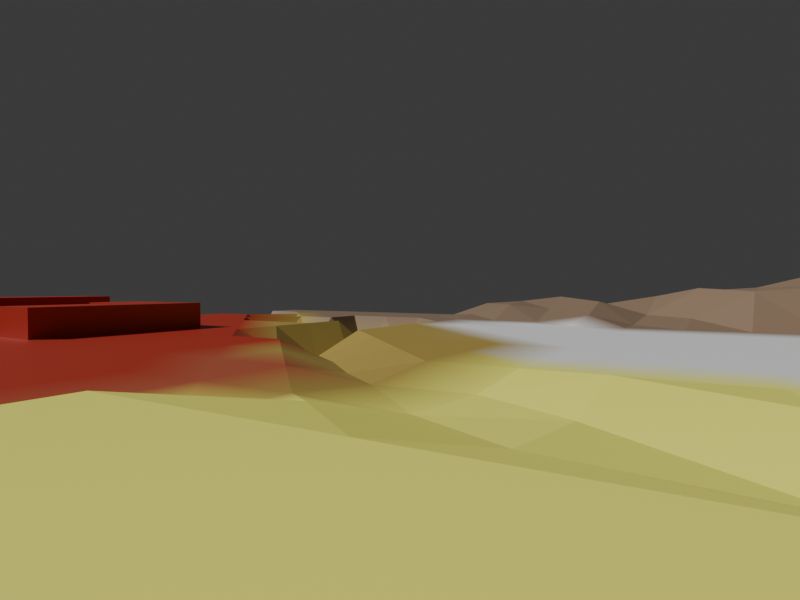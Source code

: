# Source: overworld.blend  (saved by Blender 4.3.34; exported with 4.5.12 LTS)
import bpy
from mathutils import Matrix  # noqa: F401  (used for matrix-valued properties, if any)

bpy.ops.wm.read_factory_settings(use_empty=True)
scene = bpy.context.scene
scene.name = 'Scene'

# ---- collections
col_collection = bpy.data.collections.new('Collection'); scene.collection.children.link(col_collection)
col_lod0 = bpy.data.collections.new('lod0'); scene.collection.children.link(col_lod0)

# ---- materials (node trees are filled in below, after node groups)
mat_material = bpy.data.materials.new('Material')
mat_material.alpha_threshold = 0.0
mat_material.roughness = 0.5
mat_material.line_color = (0.0, 0.0, 0.0, 1.0)

# ---- material node trees
mat_material.use_nodes = True; mat_material.node_tree.nodes.clear()
_N = mat_material.node_tree.nodes; _L = mat_material.node_tree.links
n0 = _N.new('ShaderNodeOutputMaterial'); n0.name = 'Material Output'; n0.location = (300, 300)
n1 = _N.new('ShaderNodeBsdfPrincipled'); n1.name = 'Principled BSDF'; n1.location = (10, 300)
n1.inputs[3].default_value = 1.45
n2 = _N.new('ShaderNodeVertexColor'); n2.name = 'Color Attribute'; n2.location = (-180, 275)
n2.layer_name = 'Col'
_L.new(n1.outputs[0], n0.inputs[0])
_L.new(n2.outputs[0], n1.inputs[0])
n0.is_active_output = True

# ---- world
world_world = bpy.data.worlds.new('World'); scene.world = world_world
world_world.use_nodes = True; world_world.node_tree.nodes.clear()
_N = world_world.node_tree.nodes; _L = world_world.node_tree.links
n0 = _N.new('ShaderNodeOutputWorld'); n0.name = 'World Output'; n0.location = (300, 300)
n1 = _N.new('ShaderNodeBackground'); n1.name = 'Background'; n1.location = (10, 300)
n1.inputs[0].default_value = (0.05088, 0.05088, 0.05088, 1.0)
_L.new(n1.outputs[0], n0.inputs[0])
n0.is_active_output = True
world_world.color = (0.05088, 0.05088, 0.05088)
world_world.sun_shadow_jitter_overblur = 0.0

# ---- cameras
cam_camera_001 = bpy.data.cameras.new('Camera.001')
cam_camera_001.clip_end = 8000.0
cam_camera_001.lens = 24.51
cam_camera_001.lens_unit = 'FOV'

# ---- meshes
me_lod0 = bpy.data.meshes.new('lod0')
me_lod0.from_pydata([(-2000.0, -2000.0, 0.0), (-2000.0, 2000.0, 366.6), (2000.0, 2000.0, 103.4), (-2000.0, 1835.0, 270.8), (-2000.0, 1575.0, 205.8), (-2000.0, 1356.0, 249.2), (-2000.0, 1095.0, 177.8), (-2000.0, 844.6, 160.4), (-2000.0, 636.2, 131.3), (-2000.0, 381.7, 86.85), (-2000.0, 117.6, 124.5), (-2000.0, -117.6, 95.47), (-2000.0, -352.9, 78.16), (-2000.0, -588.2, 0.0), (-2000.0, -823.5, 0.0), (-2000.0, -1059.0, 0.0), (-2000.0, -1294.0, 0.0), (-2000.0, -1529.0, 0.0), (-2000.0, -1765.0, 0.0), (2000.0, -588.2, 0.0), (2000.0, -352.9, 0.0), (2000.0, -117.6, 0.0), (2000.0, 117.6, 0.0), (2000.0, 352.9, 0.0), (2000.0, 588.2, 0.0), (2000.0, 823.5, 103.4), (2000.0, 1059.0, 103.4), (2000.0, 1294.0, 103.4), (2000.0, 1529.0, 103.4), (2000.0, 1765.0, 103.4), (-1765.0, -2000.0, 0.0), (-1529.0, -2000.0, -309.7), (-1294.0, -2000.0, 0.0), (-1059.0, -2000.0, 0.0), (-823.5, -2000.0, 0.0), (-588.2, -2000.0, 0.0), (-352.9, -2000.0, 0.0), (1765.0, 2000.0, 103.4), (1529.0, 2000.0, 103.4), (1294.0, 2000.0, 93.99), (1059.0, 2000.0, 103.4), (823.5, 2000.0, 103.4), (588.2, 2000.0, 103.4), (352.9, 2000.0, 37.11), (117.6, 2000.0, 0.0), (-117.6, 2000.0, 0.0), (-352.9, 2000.0, 0.0), (-588.2, 2000.0, 0.0), (-823.5, 2000.0, 0.0), (-1059.0, 2000.0, 0.0), (-1294.0, 2000.0, 0.0), (-1529.0, 2000.0, 0.0), (-1765.0, 2000.0, 0.0), (1529.0, -1765.0, 0.0), (1294.0, -1765.0, 0.0), (352.9, -1765.0, 0.0), (117.6, -1765.0, 0.0), (-117.6, -1765.0, 0.0), (-352.9, -1765.0, 0.0), (-588.2, -1765.0, 0.0), (-823.5, -1765.0, 0.0), (-1059.0, -1765.0, 0.0), (-1294.0, -1765.0, 0.0), (-1529.0, -1765.0, -213.6), (-1765.0, -1765.0, 0.0), (1765.0, -1529.0, 0.0), (1529.0, -1529.0, 0.0), (1294.0, -1529.0, 0.0), (1059.0, -1529.0, 0.0), (823.5, -1529.0, 0.0), (588.2, -1529.0, 0.0), (352.9, -1529.0, 0.0), (117.6, -1529.0, 0.0), (-117.6, -1529.0, 0.0), (-352.9, -1529.0, 0.0), (-588.2, -1529.0, 0.0), (-823.5, -1529.0, 0.0), (-1059.0, -1529.0, 0.0), (-1294.0, -1529.0, -179.4), (-1529.0, -1529.0, 0.0), (-1765.0, -1529.0, 0.0), (1765.0, -1294.0, 0.0), (1529.0, -1294.0, 0.0), (1294.0, -1294.0, 0.0), (1059.0, -1294.0, 0.0), (823.5, -1294.0, 0.0), (588.2, -1294.0, 0.0), (352.9, -1294.0, 0.0), (117.6, -1294.0, 0.0), (-117.6, -1294.0, 0.0), (-352.9, -1294.0, 0.0), (-588.2, -1294.0, 0.0), (-823.5, -1294.0, 0.0), (-1059.0, -1294.0, -175.6), (-1294.0, -1294.0, 0.0), (-1529.0, -1294.0, 0.0), (-1765.0, -1294.0, 0.0), (1765.0, -1059.0, 0.0), (1529.0, -1059.0, 0.0), (1294.0, -1059.0, 0.0), (1059.0, -1059.0, 0.0), (823.5, -1059.0, 0.0), (588.2, -1059.0, 0.0), (352.9, -1059.0, 0.0), (117.6, -1059.0, 0.0), (-117.6, -1059.0, 0.0), (-352.9, -1059.0, 0.0), (-588.2, -1059.0, 0.0), (-823.5, -1059.0, 0.0), (-1059.0, -1059.0, -235.8), (-1294.0, -1059.0, 0.0), (-1529.0, -1059.0, 0.0), (-1765.0, -1059.0, 0.0), (1765.0, -823.5, 0.0), (1529.0, -823.5, 0.0), (1294.0, -823.5, 0.0), (1059.0, -823.5, 0.0), (823.5, -823.5, 0.0), (588.2, -823.5, 0.0), (352.9, -823.5, 0.0), (117.6, -823.5, 0.0), (-117.6, -823.5, 0.0), (-352.9, -823.5, 0.0), (-588.2, -823.5, 0.0), (-823.5, -823.5, 0.0), (-1059.0, -823.5, 0.0), (-1294.0, -823.5, -219.9), (-1529.0, -823.5, 0.0), (-1765.0, -823.5, 0.0), (1765.0, -588.2, 0.0), (1529.0, -588.2, 0.0), (1294.0, -588.2, 0.0), (1059.0, -588.2, 0.0), (823.5, -588.2, 0.0), (588.2, -588.2, 0.0), (352.9, -588.2, 0.0), (117.6, -588.2, 0.0), (-117.6, -588.2, 0.0), (-352.9, -588.2, -69.86), (-588.2, -588.2, -133.9), (-823.5, -588.2, -129.1), (-1059.0, -588.2, -159.6), (-1294.0, -588.2, -182.8), (-1529.0, -588.2, 0.0), (-1765.0, -588.2, 0.0), (1765.0, -352.9, 0.0), (1529.0, -352.9, 0.0), (1294.0, -352.9, 0.0), (1059.0, -352.9, 0.0), (823.5, -352.9, 0.0), (588.2, -352.9, 0.0), (352.9, -352.9, 0.0), (117.6, -352.9, 0.0), (-117.6, -352.9, 0.0), (-354.1, -371.7, -88.23), (-588.2, -352.9, 0.0), (-823.5, -352.9, 0.0), (-1059.0, -352.9, 0.0), (-1294.0, -352.9, 0.0), (-1529.0, -352.9, 0.0), (-1765.0, -352.9, 17.83), (1765.0, -117.6, 0.0), (1529.0, -117.6, 0.0), (1294.0, -117.6, 0.0), (1059.0, -117.6, 0.0), (823.5, -117.6, 0.0), (588.2, -117.6, 0.0), (352.9, -117.6, 0.0), (117.6, -117.6, 0.0), (-117.6, -117.6, -62.88), (-352.9, -117.6, 0.0), (-588.2, -117.6, 0.0), (-823.5, -117.6, 0.0), (-1059.0, -117.6, 0.0), (-1294.0, -117.6, 0.0), (-1529.0, -117.6, 0.0), (-1765.0, -117.6, 79.28), (1765.0, 117.6, 0.0), (1529.0, 117.6, 0.0), (1294.0, 117.6, 0.0), (1059.0, 117.6, 0.0), (823.5, 117.6, 0.0), (588.2, 117.6, 0.0), (352.9, 117.6, 0.0), (117.6, 117.6, -49.62), (-117.6, 117.6, 0.0), (-352.9, 117.6, 0.0), (-588.2, 117.6, 0.0), (-823.5, 117.6, 0.0), (-1059.0, 117.6, 0.0), (-1294.0, 117.6, 0.0), (-1529.0, 117.6, 0.0), (-1765.0, 117.6, 58.53), (1765.0, 352.9, 0.0), (1529.0, 352.9, 0.0), (1294.0, 352.9, 0.0), (1059.0, 352.9, 0.0), (823.5, 352.9, 0.0), (588.2, 352.9, 0.0), (352.9, 352.9, -21.86), (117.6, 352.9, 0.0), (-117.6, 352.9, 0.0), (-352.9, 352.9, 0.0), (-588.2, 352.9, 0.0), (-823.5, 352.9, 0.0), (-1059.0, 352.9, 0.0), (-1294.0, 352.9, 0.0), (-1519.0, 382.2, 42.6), (-1755.0, 385.3, 103.6), (1765.0, 588.2, 103.4), (1529.0, 588.2, 103.4), (1294.0, 588.2, 103.4), (1059.0, 588.2, 103.4), (823.5, 588.2, 54.0), (588.2, 588.2, -8.789), (352.9, 588.2, -18.11), (117.6, 588.2, 0.0), (-117.6, 588.2, 0.0), (-352.9, 588.2, 0.0), (-588.2, 588.2, 0.0), (-823.5, 588.2, 0.0), (-1059.0, 588.2, 0.0), (-1294.0, 588.2, 0.0), (-1529.0, 588.2, 0.0), (-1754.0, 617.1, 39.31), (1765.0, 823.5, 103.4), (1529.0, 823.5, 103.4), (1294.0, 823.5, 103.4), (1059.0, 823.5, 103.4), (823.5, 823.5, 37.4), (588.2, 823.5, 12.02), (352.9, 823.5, 37.06), (117.6, 823.5, 0.0), (-117.6, 823.5, 0.0), (-352.9, 823.5, 0.0), (-588.2, 823.5, 0.0), (-823.5, 823.5, 0.0), (-1059.0, 823.5, 0.0), (-1294.0, 823.5, 0.0), (-1526.0, 833.5, 37.35), (-1759.0, 850.2, 175.7), (1765.0, 1059.0, 103.4), (1529.0, 1059.0, 103.4), (1294.0, 1059.0, 103.4), (1059.0, 1059.0, 103.4), (823.5, 1059.0, 28.11), (588.2, 1059.0, 54.0), (352.9, 1059.0, 34.19), (117.6, 1059.0, 0.0), (-117.6, 1059.0, 0.0), (-352.9, 1059.0, 0.0), (-588.2, 1059.0, 0.0), (-823.5, 1059.0, 0.0), (-1059.0, 1059.0, 0.0), (-1294.0, 1059.0, 0.0), (-1526.0, 1073.0, 161.6), (-1762.0, 1075.0, 137.0), (1765.0, 1294.0, 103.4), (1529.0, 1294.0, 103.4), (1294.0, 1294.0, 103.4), (1059.0, 1294.0, 60.13), (823.5, 1294.0, 60.41), (588.2, 1294.0, 73.41), (352.9, 1294.0, 62.09), (117.6, 1294.0, 0.0), (-117.6, 1294.0, 0.0), (-352.9, 1294.0, 0.0), (-588.2, 1294.0, 0.0), (-823.5, 1294.0, 0.0), (-1059.0, 1294.0, 0.0), (-1294.0, 1294.0, 0.0), (-1528.0, 1303.0, 180.6), (-1731.0, 1394.0, 191.3), (1765.0, 1529.0, 103.4), (1529.0, 1529.0, 103.4), (1294.0, 1529.0, 90.34), (1059.0, 1529.0, 90.34), (823.5, 1529.0, 103.4), (588.2, 1529.0, 103.4), (352.9, 1529.0, 49.39), (117.6, 1529.0, 0.0), (-117.6, 1529.0, 0.0), (-352.9, 1529.0, 0.0), (-588.2, 1529.0, 0.0), (-823.5, 1529.0, 0.0), (-1059.0, 1529.0, 0.0), (-1294.0, 1529.0, 0.0), (-1525.0, 1542.0, 133.3), (-1752.0, 1688.0, 435.5), (1765.0, 1765.0, 103.4), (1529.0, 1765.0, 103.4), (1294.0, 1765.0, 89.38), (1059.0, 1765.0, 103.4), (823.5, 1765.0, 103.4), (588.2, 1765.0, 103.4), (352.9, 1765.0, 51.15), (117.6, 1765.0, 0.0), (-117.6, 1765.0, 0.0), (-352.9, 1765.0, 0.0), (-588.2, 1765.0, 0.0), (-823.5, 1765.0, 0.0), (-1059.0, 1765.0, 0.0), (-1294.0, 1765.0, 0.0), (-1529.0, 1765.0, 0.0), (-1735.0, 1850.0, 273.0), (1765.0, -2000.0, 132.8), (2000.0, -2000.0, 132.8), (2000.0, -1765.0, 132.8), (2000.0, -1529.0, 132.8), (2000.0, -1294.0, 132.8), (2000.0, -1059.0, 132.8), (2000.0, -823.5, 132.8), (2000.0, -588.2, 132.8), (-352.9, -2000.0, 132.8), (-117.6, -2000.0, 132.8), (117.6, -2000.0, 132.8), (352.9, -2000.0, 132.8), (588.2, -2000.0, 132.8), (823.5, -2000.0, 132.8), (1059.0, -2000.0, 132.8), (1294.0, -2000.0, 132.8), (1529.0, -2000.0, 132.8), (1765.0, -1765.0, 132.8), (1529.0, -1765.0, 132.8), (1294.0, -1765.0, 132.8), (1059.0, -1765.0, 132.8), (823.5, -1765.0, 132.8), (588.2, -1765.0, 132.8), (352.9, -1765.0, 132.8), (117.6, -1765.0, 132.8), (-117.6, -1765.0, 132.8), (-352.9, -1765.0, 132.8), (1765.0, -1529.0, 132.8), (1529.0, -1529.0, 132.8), (1294.0, -1529.0, 132.8), (1059.0, -1529.0, 132.8), (823.5, -1529.0, 132.8), (588.2, -1529.0, 132.8), (352.9, -1529.0, 132.8), (1765.0, -1294.0, 132.8), (1529.0, -1294.0, 132.8), (1765.0, -1059.0, 132.8), (1529.0, -1059.0, 132.8), (1765.0, -823.5, 132.8), (1765.0, -588.2, 132.8), (-117.6, -1529.0, 110.0), (-352.9, -1529.0, 110.0), (352.9, -1294.0, 110.0), (117.6, -1294.0, 110.0), (-117.6, -1294.0, 110.0), (-352.9, -1294.0, 110.0), (1059.0, -1059.0, 242.1), (823.5, -1059.0, 242.1), (352.9, -1059.0, 110.0), (117.6, -1059.0, 110.0), (-117.6, -1059.0, 110.0), (-352.9, -1059.0, 110.0), (1059.0, -823.5, 242.1), (823.5, -823.5, 242.1), (1529.0, -352.9, 110.0), (1294.0, -352.9, 110.0), (1059.0, -352.9, 110.0), (1529.0, -117.6, 110.0), (1294.0, -117.6, 110.0), (1059.0, -117.6, 110.0)], [], [(289, 29, 2, 37), (54, 67, 334, 324), (81, 65, 332, 339), (57, 58, 331, 330), (97, 98, 342, 341), (129, 19, 20, 145), (145, 20, 21, 161), (161, 21, 22, 177), (177, 22, 23, 193), (193, 23, 24, 209), (209, 24, 25, 225), (225, 25, 26, 241), (241, 26, 27, 257), (257, 27, 28, 273), (273, 28, 29, 289), (4, 288, 304, 3), (288, 287, 303, 304), (287, 286, 302, 303), (286, 285, 301, 302), (285, 284, 300, 301), (284, 283, 299, 300), (283, 282, 298, 299), (282, 281, 297, 298), (281, 280, 296, 297), (280, 279, 295, 296), (279, 278, 294, 295), (278, 277, 293, 294), (277, 276, 292, 293), (276, 275, 291, 292), (275, 274, 290, 291), (274, 273, 289, 290), (5, 272, 288, 4), (272, 271, 287, 288), (271, 270, 286, 287), (270, 269, 285, 286), (269, 268, 284, 285), (268, 267, 283, 284), (267, 266, 282, 283), (266, 265, 281, 282), (265, 264, 280, 281), (264, 263, 279, 280), (263, 262, 278, 279), (262, 261, 277, 278), (261, 260, 276, 277), (260, 259, 275, 276), (259, 258, 274, 275), (258, 257, 273, 274), (6, 256, 272, 5), (256, 255, 271, 272), (255, 254, 270, 271), (254, 253, 269, 270), (253, 252, 268, 269), (252, 251, 267, 268), (251, 250, 266, 267), (250, 249, 265, 266), (249, 248, 264, 265), (248, 247, 263, 264), (247, 246, 262, 263), (246, 245, 261, 262), (245, 244, 260, 261), (244, 243, 259, 260), (243, 242, 258, 259), (242, 241, 257, 258), (7, 240, 256, 6), (240, 239, 255, 256), (239, 238, 254, 255), (238, 237, 253, 254), (237, 236, 252, 253), (236, 235, 251, 252), (235, 234, 250, 251), (234, 233, 249, 250), (233, 232, 248, 249), (232, 231, 247, 248), (231, 230, 246, 247), (230, 229, 245, 246), (229, 228, 244, 245), (228, 227, 243, 244), (227, 226, 242, 243), (226, 225, 241, 242), (8, 224, 240, 7), (224, 223, 239, 240), (223, 222, 238, 239), (222, 221, 237, 238), (221, 220, 236, 237), (220, 219, 235, 236), (219, 218, 234, 235), (218, 217, 233, 234), (217, 216, 232, 233), (216, 215, 231, 232), (215, 214, 230, 231), (214, 213, 229, 230), (213, 212, 228, 229), (212, 211, 227, 228), (211, 210, 226, 227), (210, 209, 225, 226), (9, 208, 224, 8), (208, 207, 223, 224), (207, 206, 222, 223), (206, 205, 221, 222), (205, 204, 220, 221), (204, 203, 219, 220), (203, 202, 218, 219), (202, 201, 217, 218), (201, 200, 216, 217), (200, 199, 215, 216), (199, 198, 214, 215), (198, 197, 213, 214), (197, 196, 212, 213), (196, 195, 211, 212), (195, 194, 210, 211), (194, 193, 209, 210), (10, 192, 208, 9), (192, 191, 207, 208), (191, 190, 206, 207), (190, 189, 205, 206), (189, 188, 204, 205), (188, 187, 203, 204), (187, 186, 202, 203), (186, 185, 201, 202), (185, 184, 200, 201), (184, 183, 199, 200), (183, 182, 198, 199), (182, 181, 197, 198), (181, 180, 196, 197), (180, 179, 195, 196), (179, 178, 194, 195), (178, 177, 193, 194), (11, 176, 192, 10), (176, 175, 191, 192), (175, 174, 190, 191), (174, 173, 189, 190), (173, 172, 188, 189), (172, 171, 187, 188), (171, 170, 186, 187), (170, 169, 185, 186), (169, 168, 184, 185), (168, 167, 183, 184), (167, 166, 182, 183), (166, 165, 181, 182), (165, 164, 180, 181), (164, 163, 179, 180), (163, 162, 178, 179), (162, 161, 177, 178), (12, 160, 176, 11), (160, 159, 175, 176), (159, 158, 174, 175), (158, 157, 173, 174), (157, 156, 172, 173), (156, 155, 171, 172), (155, 154, 170, 171), (154, 153, 169, 170), (153, 152, 168, 169), (152, 151, 167, 168), (151, 150, 166, 167), (150, 149, 165, 166), (149, 148, 164, 165), (103, 104, 354, 353), (162, 163, 363, 362), (146, 145, 161, 162), (13, 144, 160, 12), (144, 143, 159, 160), (143, 142, 158, 159), (142, 141, 157, 158), (141, 140, 156, 157), (140, 139, 155, 156), (139, 138, 154, 155), (138, 137, 153, 154), (137, 136, 152, 153), (136, 135, 151, 152), (135, 134, 150, 151), (134, 133, 149, 150), (133, 132, 148, 149), (132, 131, 147, 148), (131, 130, 146, 147), (130, 129, 145, 146), (14, 128, 144, 13), (128, 127, 143, 144), (127, 126, 142, 143), (126, 125, 141, 142), (125, 124, 140, 141), (124, 123, 139, 140), (123, 122, 138, 139), (122, 121, 137, 138), (121, 120, 136, 137), (120, 119, 135, 136), (119, 118, 134, 135), (118, 117, 133, 134), (117, 116, 132, 133), (116, 115, 131, 132), (115, 114, 130, 131), (114, 113, 129, 130), (15, 112, 128, 14), (112, 111, 127, 128), (111, 110, 126, 127), (110, 109, 125, 126), (109, 108, 124, 125), (108, 107, 123, 124), (107, 106, 122, 123), (106, 105, 121, 122), (105, 104, 120, 121), (104, 103, 119, 120), (103, 102, 118, 119), (102, 101, 117, 118), (88, 87, 347, 348), (100, 99, 115, 116), (99, 98, 114, 115), (98, 97, 113, 114), (16, 96, 112, 15), (96, 95, 111, 112), (95, 94, 110, 111), (94, 93, 109, 110), (93, 92, 108, 109), (92, 91, 107, 108), (91, 90, 106, 107), (148, 147, 360, 361), (90, 74, 346, 350), (106, 90, 350, 356), (87, 86, 102, 103), (86, 85, 101, 102), (85, 84, 100, 101), (84, 83, 99, 100), (83, 82, 98, 99), (70, 71, 338, 337), (17, 80, 96, 16), (80, 79, 95, 96), (79, 78, 94, 95), (78, 77, 93, 94), (77, 76, 92, 93), (76, 75, 91, 92), (75, 74, 90, 91), (147, 146, 359, 360), (73, 72, 88, 89), (72, 71, 87, 88), (71, 70, 86, 87), (70, 69, 85, 86), (69, 68, 84, 85), (68, 67, 83, 84), (67, 66, 82, 83), (66, 65, 81, 82), (18, 64, 80, 17), (64, 63, 79, 80), (63, 62, 78, 79), (62, 61, 77, 78), (61, 60, 76, 77), (60, 59, 75, 76), (59, 58, 74, 75), (58, 57, 73, 74), (57, 56, 72, 73), (56, 55, 71, 72), (56, 57, 330, 329), (69, 70, 337, 336), (54, 53, 66, 67), (0, 30, 64, 18), (30, 31, 63, 64), (31, 32, 62, 63), (32, 33, 61, 62), (33, 34, 60, 61), (34, 35, 59, 60), (35, 36, 58, 59), (55, 56, 329, 328), (68, 69, 336, 335), (71, 55, 328, 338), (98, 82, 340, 342), (82, 81, 339, 340), (58, 36, 313, 331), (3, 304, 52, 1), (304, 303, 51, 52), (303, 302, 50, 51), (302, 301, 49, 50), (301, 300, 48, 49), (300, 299, 47, 48), (299, 298, 46, 47), (298, 297, 45, 46), (297, 296, 44, 45), (296, 295, 43, 44), (295, 294, 42, 43), (294, 293, 41, 42), (293, 292, 40, 41), (292, 291, 39, 40), (291, 290, 38, 39), (290, 289, 37, 38), (305, 306, 307, 322), (322, 307, 308, 332), (332, 308, 309, 339), (339, 309, 310, 341), (341, 310, 311, 343), (343, 311, 312, 344), (340, 339, 341, 342), (328, 327, 337, 338), (327, 326, 336, 337), (326, 325, 335, 336), (325, 324, 334, 335), (323, 322, 332, 333), (313, 314, 330, 331), (314, 315, 329, 330), (315, 316, 328, 329), (316, 317, 327, 328), (317, 318, 326, 327), (318, 319, 325, 326), (319, 320, 324, 325), (320, 321, 323, 324), (321, 305, 322, 323), (66, 53, 323, 333), (19, 129, 344, 312), (53, 54, 324, 323), (129, 113, 343, 344), (65, 66, 333, 332), (113, 97, 341, 343), (67, 68, 335, 334), (361, 360, 363, 364), (360, 359, 362, 363), (352, 351, 357, 358), (350, 349, 355, 356), (349, 348, 354, 355), (348, 347, 353, 354), (346, 345, 349, 350), (73, 89, 349, 345), (74, 73, 345, 346), (164, 148, 361, 364), (163, 164, 364, 363), (89, 88, 348, 349), (104, 105, 355, 354), (105, 106, 356, 355), (87, 103, 353, 347), (146, 162, 362, 359), (117, 101, 352, 358), (100, 116, 357, 351), (101, 100, 351, 352), (116, 117, 358, 357)])
_uv = me_lod0.uv_layers.new(name='UVMap')
_uv.uv.foreach_set('vector', [0.9412, 0.9412, 1.0, 0.9412, 1.0, 1.0, 0.9412, 1.0, 0.8235, 0.05882, 0.8235, 0.1176, 0.8235, 0.1176, 0.8235, 0.05882, 0.9412, 0.1765, 0.9412, 0.1176, 0.9412, 0.1176, 0.9412, 0.1765, 0.4706, 0.05882, 0.4118, 0.05882, 0.4118, 0.05882, 0.4706, 0.05882, 0.9412, 0.2353, 0.8824, 0.2353, 0.8824, 0.2353, 0.9412, 0.2353, 0.9412, 0.3529, 1.0, 0.3529, 1.0, 0.4118, 0.9412, 0.4118, 0.9412, 0.4118, 1.0, 0.4118, 1.0, 0.4706, 0.9412, 0.4706, 0.9412, 0.4706, 1.0, 0.4706, 1.0, 0.5294, 0.9412, 0.5294, 0.9412, 0.5294, 1.0, 0.5294, 1.0, 0.5882, 0.9412, 0.5882, 0.9412, 0.5882, 1.0, 0.5882, 1.0, 0.6471, 0.9412, 0.6471, 0.9412, 0.6471, 1.0, 0.6471, 1.0, 0.7059, 0.9412, 0.7059, 0.9412, 0.7059, 1.0, 0.7059, 1.0, 0.7647, 0.9412, 0.7647, 0.9412, 0.7647, 1.0, 0.7647, 1.0, 0.8235, 0.9412, 0.8235, 0.9412, 0.8235, 1.0, 0.8235, 1.0, 0.8824, 0.9412, 0.8824, 0.9412, 0.8824, 1.0, 0.8824, 1.0, 0.9412, 0.9412, 0.9412, 0.0, 0.8824, 0.05882, 0.8824, 0.05882, 0.9412, 0.0, 0.9412, 0.05882, 0.8824, 0.1176, 0.8824, 0.1176, 0.9412, 0.05882, 0.9412, 0.1176, 0.8824, 0.1765, 0.8824, 0.1765, 0.9412, 0.1176, 0.9412, 0.1765, 0.8824, 0.2353, 0.8824, 0.2353, 0.9412, 0.1765, 0.9412, 0.2353, 0.8824, 0.2941, 0.8824, 0.2941, 0.9412, 0.2353, 0.9412, 0.2941, 0.8824, 0.3529, 0.8824, 0.3529, 0.9412, 0.2941, 0.9412, 0.3529, 0.8824, 0.4118, 0.8824, 0.4118, 0.9412, 0.3529, 0.9412, 0.4118, 0.8824, 0.4706, 0.8824, 0.4706, 0.9412, 0.4118, 0.9412, 0.4706, 0.8824, 0.5294, 0.8824, 0.5294, 0.9412, 0.4706, 0.9412, 0.5294, 0.8824, 0.5882, 0.8824, 0.5882, 0.9412, 0.5294, 0.9412, 0.5882, 0.8824, 0.6471, 0.8824, 0.6471, 0.9412, 0.5882, 0.9412, 0.6471, 0.8824, 0.7059, 0.8824, 0.7059, 0.9412, 0.6471, 0.9412, 0.7059, 0.8824, 0.7647, 0.8824, 0.7647, 0.9412, 0.7059, 0.9412, 0.7647, 0.8824, 0.8235, 0.8824, 0.8235, 0.9412, 0.7647, 0.9412, 0.8235, 0.8824, 0.8824, 0.8824, 0.8824, 0.9412, 0.8235, 0.9412, 0.8824, 0.8824, 0.9412, 0.8824, 0.9412, 0.9412, 0.8824, 0.9412, 0.0, 0.8235, 0.05882, 0.8235, 0.05882, 0.8824, 0.0, 0.8824, 0.05882, 0.8235, 0.1176, 0.8235, 0.1176, 0.8824, 0.05882, 0.8824, 0.1176, 0.8235, 0.1765, 0.8235, 0.1765, 0.8824, 0.1176, 0.8824, 0.1765, 0.8235, 0.2353, 0.8235, 0.2353, 0.8824, 0.1765, 0.8824, 0.2353, 0.8235, 0.2941, 0.8235, 0.2941, 0.8824, 0.2353, 0.8824, 0.2941, 0.8235, 0.3529, 0.8235, 0.3529, 0.8824, 0.2941, 0.8824, 0.3529, 0.8235, 0.4118, 0.8235, 0.4118, 0.8824, 0.3529, 0.8824, 0.4118, 0.8235, 0.4706, 0.8235, 0.4706, 0.8824, 0.4118, 0.8824, 0.4706, 0.8235, 0.5294, 0.8235, 0.5294, 0.8824, 0.4706, 0.8824, 0.5294, 0.8235, 0.5882, 0.8235, 0.5882, 0.8824, 0.5294, 0.8824, 0.5882, 0.8235, 0.6471, 0.8235, 0.6471, 0.8824, 0.5882, 0.8824, 0.6471, 0.8235, 0.7059, 0.8235, 0.7059, 0.8824, 0.6471, 0.8824, 0.7059, 0.8235, 0.7647, 0.8235, 0.7647, 0.8824, 0.7059, 0.8824, 0.7647, 0.8235, 0.8235, 0.8235, 0.8235, 0.8824, 0.7647, 0.8824, 0.8235, 0.8235, 0.8824, 0.8235, 0.8824, 0.8824, 0.8235, 0.8824, 0.8824, 0.8235, 0.9412, 0.8235, 0.9412, 0.8824, 0.8824, 0.8824, 0.0, 0.7647, 0.05882, 0.7647, 0.05882, 0.8235, 0.0, 0.8235, 0.05882, 0.7647, 0.1176, 0.7647, 0.1176, 0.8235, 0.05882, 0.8235, 0.1176, 0.7647, 0.1765, 0.7647, 0.1765, 0.8235, 0.1176, 0.8235, 0.1765, 0.7647, 0.2353, 0.7647, 0.2353, 0.8235, 0.1765, 0.8235, 0.2353, 0.7647, 0.2941, 0.7647, 0.2941, 0.8235, 0.2353, 0.8235, 0.2941, 0.7647, 0.3529, 0.7647, 0.3529, 0.8235, 0.2941, 0.8235, 0.3529, 0.7647, 0.4118, 0.7647, 0.4118, 0.8235, 0.3529, 0.8235, 0.4118, 0.7647, 0.4706, 0.7647, 0.4706, 0.8235, 0.4118, 0.8235, 0.4706, 0.7647, 0.5294, 0.7647, 0.5294, 0.8235, 0.4706, 0.8235, 0.5294, 0.7647, 0.5882, 0.7647, 0.5882, 0.8235, 0.5294, 0.8235, 0.5882, 0.7647, 0.6471, 0.7647, 0.6471, 0.8235, 0.5882, 0.8235, 0.6471, 0.7647, 0.7059, 0.7647, 0.7059, 0.8235, 0.6471, 0.8235, 0.7059, 0.7647, 0.7647, 0.7647, 0.7647, 0.8235, 0.7059, 0.8235, 0.7647, 0.7647, 0.8235, 0.7647, 0.8235, 0.8235, 0.7647, 0.8235, 0.8235, 0.7647, 0.8824, 0.7647, 0.8824, 0.8235, 0.8235, 0.8235, 0.8824, 0.7647, 0.9412, 0.7647, 0.9412, 0.8235, 0.8824, 0.8235, 0.0, 0.7059, 0.05882, 0.7059, 0.05882, 0.7647, 0.0, 0.7647, 0.05882, 0.7059, 0.1176, 0.7059, 0.1176, 0.7647, 0.05882, 0.7647, 0.1176, 0.7059, 0.1765, 0.7059, 0.1765, 0.7647, 0.1176, 0.7647, 0.1765, 0.7059, 0.2353, 0.7059, 0.2353, 0.7647, 0.1765, 0.7647, 0.2353, 0.7059, 0.2941, 0.7059, 0.2941, 0.7647, 0.2353, 0.7647, 0.2941, 0.7059, 0.3529, 0.7059, 0.3529, 0.7647, 0.2941, 0.7647, 0.3529, 0.7059, 0.4118, 0.7059, 0.4118, 0.7647, 0.3529, 0.7647, 0.4118, 0.7059, 0.4706, 0.7059, 0.4706, 0.7647, 0.4118, 0.7647, 0.4706, 0.7059, 0.5294, 0.7059, 0.5294, 0.7647, 0.4706, 0.7647, 0.5294, 0.7059, 0.5882, 0.7059, 0.5882, 0.7647, 0.5294, 0.7647, 0.5882, 0.7059, 0.6471, 0.7059, 0.6471, 0.7647, 0.5882, 0.7647, 0.6471, 0.7059, 0.7059, 0.7059, 0.7059, 0.7647, 0.6471, 0.7647, 0.7059, 0.7059, 0.7647, 0.7059, 0.7647, 0.7647, 0.7059, 0.7647, 0.7647, 0.7059, 0.8235, 0.7059, 0.8235, 0.7647, 0.7647, 0.7647, 0.8235, 0.7059, 0.8824, 0.7059, 0.8824, 0.7647, 0.8235, 0.7647, 0.8824, 0.7059, 0.9412, 0.7059, 0.9412, 0.7647, 0.8824, 0.7647, 0.0, 0.6471, 0.05882, 0.6471, 0.05882, 0.7059, 0.0, 0.7059, 0.05882, 0.6471, 0.1176, 0.6471, 0.1176, 0.7059, 0.05882, 0.7059, 0.1176, 0.6471, 0.1765, 0.6471, 0.1765, 0.7059, 0.1176, 0.7059, 0.1765, 0.6471, 0.2353, 0.6471, 0.2353, 0.7059, 0.1765, 0.7059, 0.2353, 0.6471, 0.2941, 0.6471, 0.2941, 0.7059, 0.2353, 0.7059, 0.2941, 0.6471, 0.3529, 0.6471, 0.3529, 0.7059, 0.2941, 0.7059, 0.3529, 0.6471, 0.4118, 0.6471, 0.4118, 0.7059, 0.3529, 0.7059, 0.4118, 0.6471, 0.4706, 0.6471, 0.4706, 0.7059, 0.4118, 0.7059, 0.4706, 0.6471, 0.5294, 0.6471, 0.5294, 0.7059, 0.4706, 0.7059, 0.5294, 0.6471, 0.5882, 0.6471, 0.5882, 0.7059, 0.5294, 0.7059, 0.5882, 0.6471, 0.6471, 0.6471, 0.6471, 0.7059, 0.5882, 0.7059, 0.6471, 0.6471, 0.7059, 0.6471, 0.7059, 0.7059, 0.6471, 0.7059, 0.7059, 0.6471, 0.7647, 0.6471, 0.7647, 0.7059, 0.7059, 0.7059, 0.7647, 0.6471, 0.8235, 0.6471, 0.8235, 0.7059, 0.7647, 0.7059, 0.8235, 0.6471, 0.8824, 0.6471, 0.8824, 0.7059, 0.8235, 0.7059, 0.8824, 0.6471, 0.9412, 0.6471, 0.9412, 0.7059, 0.8824, 0.7059, 0.0, 0.5882, 0.05882, 0.5882, 0.05882, 0.6471, 0.0, 0.6471, 0.05882, 0.5882, 0.1176, 0.5882, 0.1176, 0.6471, 0.05882, 0.6471, 0.1176, 0.5882, 0.1765, 0.5882, 0.1765, 0.6471, 0.1176, 0.6471, 0.1765, 0.5882, 0.2353, 0.5882, 0.2353, 0.6471, 0.1765, 0.6471, 0.2353, 0.5882, 0.2941, 0.5882, 0.2941, 0.6471, 0.2353, 0.6471, 0.2941, 0.5882, 0.3529, 0.5882, 0.3529, 0.6471, 0.2941, 0.6471, 0.3529, 0.5882, 0.4118, 0.5882, 0.4118, 0.6471, 0.3529, 0.6471, 0.4118, 0.5882, 0.4706, 0.5882, 0.4706, 0.6471, 0.4118, 0.6471, 0.4706, 0.5882, 0.5294, 0.5882, 0.5294, 0.6471, 0.4706, 0.6471, 0.5294, 0.5882, 0.5882, 0.5882, 0.5882, 0.6471, 0.5294, 0.6471, 0.5882, 0.5882, 0.6471, 0.5882, 0.6471, 0.6471, 0.5882, 0.6471, 0.6471, 0.5882, 0.7059, 0.5882, 0.7059, 0.6471, 0.6471, 0.6471, 0.7059, 0.5882, 0.7647, 0.5882, 0.7647, 0.6471, 0.7059, 0.6471, 0.7647, 0.5882, 0.8235, 0.5882, 0.8235, 0.6471, 0.7647, 0.6471, 0.8235, 0.5882, 0.8824, 0.5882, 0.8824, 0.6471, 0.8235, 0.6471, 0.8824, 0.5882, 0.9412, 0.5882, 0.9412, 0.6471, 0.8824, 0.6471, 0.0, 0.5294, 0.05882, 0.5294, 0.05882, 0.5882, 0.0, 0.5882, 0.05882, 0.5294, 0.1176, 0.5294, 0.1176, 0.5882, 0.05882, 0.5882, 0.1176, 0.5294, 0.1765, 0.5294, 0.1765, 0.5882, 0.1176, 0.5882, 0.1765, 0.5294, 0.2353, 0.5294, 0.2353, 0.5882, 0.1765, 0.5882, 0.2353, 0.5294, 0.2941, 0.5294, 0.2941, 0.5882, 0.2353, 0.5882, 0.2941, 0.5294, 0.3529, 0.5294, 0.3529, 0.5882, 0.2941, 0.5882, 0.3529, 0.5294, 0.4118, 0.5294, 0.4118, 0.5882, 0.3529, 0.5882, 0.4118, 0.5294, 0.4706, 0.5294, 0.4706, 0.5882, 0.4118, 0.5882, 0.4706, 0.5294, 0.5294, 0.5294, 0.5294, 0.5882, 0.4706, 0.5882, 0.5294, 0.5294, 0.5882, 0.5294, 0.5882, 0.5882, 0.5294, 0.5882, 0.5882, 0.5294, 0.6471, 0.5294, 0.6471, 0.5882, 0.5882, 0.5882, 0.6471, 0.5294, 0.7059, 0.5294, 0.7059, 0.5882, 0.6471, 0.5882, 0.7059, 0.5294, 0.7647, 0.5294, 0.7647, 0.5882, 0.7059, 0.5882, 0.7647, 0.5294, 0.8235, 0.5294, 0.8235, 0.5882, 0.7647, 0.5882, 0.8235, 0.5294, 0.8824, 0.5294, 0.8824, 0.5882, 0.8235, 0.5882, 0.8824, 0.5294, 0.9412, 0.5294, 0.9412, 0.5882, 0.8824, 0.5882, 0.0, 0.4706, 0.05882, 0.4706, 0.05882, 0.5294, 0.0, 0.5294, 0.05882, 0.4706, 0.1176, 0.4706, 0.1176, 0.5294, 0.05882, 0.5294, 0.1176, 0.4706, 0.1765, 0.4706, 0.1765, 0.5294, 0.1176, 0.5294, 0.1765, 0.4706, 0.2353, 0.4706, 0.2353, 0.5294, 0.1765, 0.5294, 0.2353, 0.4706, 0.2941, 0.4706, 0.2941, 0.5294, 0.2353, 0.5294, 0.2941, 0.4706, 0.3529, 0.4706, 0.3529, 0.5294, 0.2941, 0.5294, 0.3529, 0.4706, 0.4118, 0.4706, 0.4118, 0.5294, 0.3529, 0.5294, 0.4118, 0.4706, 0.4706, 0.4706, 0.4706, 0.5294, 0.4118, 0.5294, 0.4706, 0.4706, 0.5294, 0.4706, 0.5294, 0.5294, 0.4706, 0.5294, 0.5294, 0.4706, 0.5882, 0.4706, 0.5882, 0.5294, 0.5294, 0.5294, 0.5882, 0.4706, 0.6471, 0.4706, 0.6471, 0.5294, 0.5882, 0.5294, 0.6471, 0.4706, 0.7059, 0.4706, 0.7059, 0.5294, 0.6471, 0.5294, 0.7059, 0.4706, 0.7647, 0.4706, 0.7647, 0.5294, 0.7059, 0.5294, 0.7647, 0.4706, 0.8235, 0.4706, 0.8235, 0.5294, 0.7647, 0.5294, 0.8235, 0.4706, 0.8824, 0.4706, 0.8824, 0.5294, 0.8235, 0.5294, 0.8824, 0.4706, 0.9412, 0.4706, 0.9412, 0.5294, 0.8824, 0.5294, 0.0, 0.4118, 0.05882, 0.4118, 0.05882, 0.4706, 0.0, 0.4706, 0.05882, 0.4118, 0.1176, 0.4118, 0.1176, 0.4706, 0.05882, 0.4706, 0.1176, 0.4118, 0.1765, 0.4118, 0.1765, 0.4706, 0.1176, 0.4706, 0.1765, 0.4118, 0.2353, 0.4118, 0.2353, 0.4706, 0.1765, 0.4706, 0.2353, 0.4118, 0.2941, 0.4118, 0.2941, 0.4706, 0.2353, 0.4706, 0.2941, 0.4118, 0.3529, 0.4118, 0.3529, 0.4706, 0.2941, 0.4706, 0.3529, 0.4118, 0.4118, 0.4118, 0.4118, 0.4706, 0.3529, 0.4706, 0.4118, 0.4118, 0.4706, 0.4118, 0.4706, 0.4706, 0.4118, 0.4706, 0.4706, 0.4118, 0.5294, 0.4118, 0.5294, 0.4706, 0.4706, 0.4706, 0.5294, 0.4118, 0.5882, 0.4118, 0.5882, 0.4706, 0.5294, 0.4706, 0.5882, 0.4118, 0.6471, 0.4118, 0.6471, 0.4706, 0.5882, 0.4706, 0.6471, 0.4118, 0.7059, 0.4118, 0.7059, 0.4706, 0.6471, 0.4706, 0.7059, 0.4118, 0.7647, 0.4118, 0.7647, 0.4706, 0.7059, 0.4706, 0.5882, 0.2353, 0.5294, 0.2353, 0.5294, 0.2353, 0.5882, 0.2353, 0.8824, 0.4706, 0.8235, 0.4706, 0.8235, 0.4706, 0.8824, 0.4706, 0.8824, 0.4118, 0.9412, 0.4118, 0.9412, 0.4706, 0.8824, 0.4706, 0.0, 0.3529, 0.05882, 0.3529, 0.05882, 0.4118, 0.0, 0.4118, 0.05882, 0.3529, 0.1176, 0.3529, 0.1176, 0.4118, 0.05882, 0.4118, 0.1176, 0.3529, 0.1765, 0.3529, 0.1765, 0.4118, 0.1176, 0.4118, 0.1765, 0.3529, 0.2353, 0.3529, 0.2353, 0.4118, 0.1765, 0.4118, 0.2353, 0.3529, 0.2941, 0.3529, 0.2941, 0.4118, 0.2353, 0.4118, 0.2941, 0.3529, 0.3529, 0.3529, 0.3529, 0.4118, 0.2941, 0.4118, 0.3529, 0.3529, 0.4118, 0.3529, 0.4118, 0.4118, 0.3529, 0.4118, 0.4118, 0.3529, 0.4706, 0.3529, 0.4706, 0.4118, 0.4118, 0.4118, 0.4706, 0.3529, 0.5294, 0.3529, 0.5294, 0.4118, 0.4706, 0.4118, 0.5294, 0.3529, 0.5882, 0.3529, 0.5882, 0.4118, 0.5294, 0.4118, 0.5882, 0.3529, 0.6471, 0.3529, 0.6471, 0.4118, 0.5882, 0.4118, 0.6471, 0.3529, 0.7059, 0.3529, 0.7059, 0.4118, 0.6471, 0.4118, 0.7059, 0.3529, 0.7647, 0.3529, 0.7647, 0.4118, 0.7059, 0.4118, 0.7647, 0.3529, 0.8235, 0.3529, 0.8235, 0.4118, 0.7647, 0.4118, 0.8235, 0.3529, 0.8824, 0.3529, 0.8824, 0.4118, 0.8235, 0.4118, 0.8824, 0.3529, 0.9412, 0.3529, 0.9412, 0.4118, 0.8824, 0.4118, 0.0, 0.2941, 0.05882, 0.2941, 0.05882, 0.3529, 0.0, 0.3529, 0.05882, 0.2941, 0.1176, 0.2941, 0.1176, 0.3529, 0.05882, 0.3529, 0.1176, 0.2941, 0.1765, 0.2941, 0.1765, 0.3529, 0.1176, 0.3529, 0.1765, 0.2941, 0.2353, 0.2941, 0.2353, 0.3529, 0.1765, 0.3529, 0.2353, 0.2941, 0.2941, 0.2941, 0.2941, 0.3529, 0.2353, 0.3529, 0.2941, 0.2941, 0.3529, 0.2941, 0.3529, 0.3529, 0.2941, 0.3529, 0.3529, 0.2941, 0.4118, 0.2941, 0.4118, 0.3529, 0.3529, 0.3529, 0.4118, 0.2941, 0.4706, 0.2941, 0.4706, 0.3529, 0.4118, 0.3529, 0.4706, 0.2941, 0.5294, 0.2941, 0.5294, 0.3529, 0.4706, 0.3529, 0.5294, 0.2941, 0.5882, 0.2941, 0.5882, 0.3529, 0.5294, 0.3529, 0.5882, 0.2941, 0.6471, 0.2941, 0.6471, 0.3529, 0.5882, 0.3529, 0.6471, 0.2941, 0.7059, 0.2941, 0.7059, 0.3529, 0.6471, 0.3529, 0.7059, 0.2941, 0.7647, 0.2941, 0.7647, 0.3529, 0.7059, 0.3529, 0.7647, 0.2941, 0.8235, 0.2941, 0.8235, 0.3529, 0.7647, 0.3529, 0.8235, 0.2941, 0.8824, 0.2941, 0.8824, 0.3529, 0.8235, 0.3529, 0.8824, 0.2941, 0.9412, 0.2941, 0.9412, 0.3529, 0.8824, 0.3529, 0.0, 0.2353, 0.05882, 0.2353, 0.05882, 0.2941, 0.0, 0.2941, 0.05882, 0.2353, 0.1176, 0.2353, 0.1176, 0.2941, 0.05882, 0.2941, 0.1176, 0.2353, 0.1765, 0.2353, 0.1765, 0.2941, 0.1176, 0.2941, 0.1765, 0.2353, 0.2353, 0.2353, 0.2353, 0.2941, 0.1765, 0.2941, 0.2353, 0.2353, 0.2941, 0.2353, 0.2941, 0.2941, 0.2353, 0.2941, 0.2941, 0.2353, 0.3529, 0.2353, 0.3529, 0.2941, 0.2941, 0.2941, 0.3529, 0.2353, 0.4118, 0.2353, 0.4118, 0.2941, 0.3529, 0.2941, 0.4118, 0.2353, 0.4706, 0.2353, 0.4706, 0.2941, 0.4118, 0.2941, 0.4706, 0.2353, 0.5294, 0.2353, 0.5294, 0.2941, 0.4706, 0.2941, 0.5294, 0.2353, 0.5882, 0.2353, 0.5882, 0.2941, 0.5294, 0.2941, 0.5882, 0.2353, 0.6471, 0.2353, 0.6471, 0.2941, 0.5882, 0.2941, 0.6471, 0.2353, 0.7059, 0.2353, 0.7059, 0.2941, 0.6471, 0.2941, 0.5294, 0.1765, 0.5882, 0.1765, 0.5882, 0.1765, 0.5294, 0.1765, 0.7647, 0.2353, 0.8235, 0.2353, 0.8235, 0.2941, 0.7647, 0.2941, 0.8235, 0.2353, 0.8824, 0.2353, 0.8824, 0.2941, 0.8235, 0.2941, 0.8824, 0.2353, 0.9412, 0.2353, 0.9412, 0.2941, 0.8824, 0.2941, 0.0, 0.1765, 0.05882, 0.1765, 0.05882, 0.2353, 0.0, 0.2353, 0.05882, 0.1765, 0.1176, 0.1765, 0.1176, 0.2353, 0.05882, 0.2353, 0.1176, 0.1765, 0.1765, 0.1765, 0.1765, 0.2353, 0.1176, 0.2353, 0.1765, 0.1765, 0.2353, 0.1765, 0.2353, 0.2353, 0.1765, 0.2353, 0.2353, 0.1765, 0.2941, 0.1765, 0.2941, 0.2353, 0.2353, 0.2353, 0.2941, 0.1765, 0.3529, 0.1765, 0.3529, 0.2353, 0.2941, 0.2353, 0.3529, 0.1765, 0.4118, 0.1765, 0.4118, 0.2353, 0.3529, 0.2353, 0.7647, 0.4118, 0.8235, 0.4118, 0.8235, 0.4118, 0.7647, 0.4118, 0.4118, 0.1765, 0.4118, 0.1176, 0.4118, 0.1176, 0.4118, 0.1765, 0.4118, 0.2353, 0.4118, 0.1765, 0.4118, 0.1765, 0.4118, 0.2353, 0.5882, 0.1765, 0.6471, 0.1765, 0.6471, 0.2353, 0.5882, 0.2353, 0.6471, 0.1765, 0.7059, 0.1765, 0.7059, 0.2353, 0.6471, 0.2353, 0.7059, 0.1765, 0.7647, 0.1765, 0.7647, 0.2353, 0.7059, 0.2353, 0.7647, 0.1765, 0.8235, 0.1765, 0.8235, 0.2353, 0.7647, 0.2353, 0.8235, 0.1765, 0.8824, 0.1765, 0.8824, 0.2353, 0.8235, 0.2353, 0.6471, 0.1176, 0.5882, 0.1176, 0.5882, 0.1176, 0.6471, 0.1176, 0.0, 0.1176, 0.05882, 0.1176, 0.05882, 0.1765, 0.0, 0.1765, 0.05882, 0.1176, 0.1176, 0.1176, 0.1176, 0.1765, 0.05882, 0.1765, 0.1176, 0.1176, 0.1765, 0.1176, 0.1765, 0.1765, 0.1176, 0.1765, 0.1765, 0.1176, 0.2353, 0.1176, 0.2353, 0.1765, 0.1765, 0.1765, 0.2353, 0.1176, 0.2941, 0.1176, 0.2941, 0.1765, 0.2353, 0.1765, 0.2941, 0.1176, 0.3529, 0.1176, 0.3529, 0.1765, 0.2941, 0.1765, 0.3529, 0.1176, 0.4118, 0.1176, 0.4118, 0.1765, 0.3529, 0.1765, 0.8235, 0.4118, 0.8824, 0.4118, 0.8824, 0.4118, 0.8235, 0.4118, 0.4706, 0.1176, 0.5294, 0.1176, 0.5294, 0.1765, 0.4706, 0.1765, 0.5294, 0.1176, 0.5882, 0.1176, 0.5882, 0.1765, 0.5294, 0.1765, 0.5882, 0.1176, 0.6471, 0.1176, 0.6471, 0.1765, 0.5882, 0.1765, 0.6471, 0.1176, 0.7059, 0.1176, 0.7059, 0.1765, 0.6471, 0.1765, 0.7059, 0.1176, 0.7647, 0.1176, 0.7647, 0.1765, 0.7059, 0.1765, 0.7647, 0.1176, 0.8235, 0.1176, 0.8235, 0.1765, 0.7647, 0.1765, 0.8235, 0.1176, 0.8824, 0.1176, 0.8824, 0.1765, 0.8235, 0.1765, 0.8824, 0.1176, 0.9412, 0.1176, 0.9412, 0.1765, 0.8824, 0.1765, 0.0, 0.05882, 0.05882, 0.05882, 0.05882, 0.1176, 0.0, 0.1176, 0.05882, 0.05882, 0.1176, 0.05882, 0.1176, 0.1176, 0.05882, 0.1176, 0.1176, 0.05882, 0.1765, 0.05882, 0.1765, 0.1176, 0.1176, 0.1176, 0.1765, 0.05882, 0.2353, 0.05882, 0.2353, 0.1176, 0.1765, 0.1176, 0.2353, 0.05882, 0.2941, 0.05882, 0.2941, 0.1176, 0.2353, 0.1176, 0.2941, 0.05882, 0.3529, 0.05882, 0.3529, 0.1176, 0.2941, 0.1176, 0.3529, 0.05882, 0.4118, 0.05882, 0.4118, 0.1176, 0.3529, 0.1176, 0.4118, 0.05882, 0.4706, 0.05882, 0.4706, 0.1176, 0.4118, 0.1176, 0.4706, 0.05882, 0.5294, 0.05882, 0.5294, 0.1176, 0.4706, 0.1176, 0.5294, 0.05882, 0.5882, 0.05882, 0.5882, 0.1176, 0.5294, 0.1176, 0.5294, 0.05882, 0.4706, 0.05882, 0.4706, 0.05882, 0.5294, 0.05882, 0.7059, 0.1176, 0.6471, 0.1176, 0.6471, 0.1176, 0.7059, 0.1176, 0.8235, 0.05882, 0.8824, 0.05882, 0.8824, 0.1176, 0.8235, 0.1176, 0.0, 0.0, 0.05882, 0.0, 0.05882, 0.05882, 0.0, 0.05882, 0.05882, 0.0, 0.1176, 0.0, 0.1176, 0.05882, 0.05882, 0.05882, 0.1176, 0.0, 0.1765, 0.0, 0.1765, 0.05882, 0.1176, 0.05882, 0.1765, 0.0, 0.2353, 0.0, 0.2353, 0.05882, 0.1765, 0.05882, 0.2353, 0.0, 0.2941, 0.0, 0.2941, 0.05882, 0.2353, 0.05882, 0.2941, 0.0, 0.3529, 0.0, 0.3529, 0.05882, 0.2941, 0.05882, 0.3529, 0.0, 0.4118, 0.0, 0.4118, 0.05882, 0.3529, 0.05882, 0.5882, 0.05882, 0.5294, 0.05882, 0.5294, 0.05882, 0.5882, 0.05882, 0.7647, 0.1176, 0.7059, 0.1176, 0.7059, 0.1176, 0.7647, 0.1176, 0.5882, 0.1176, 0.5882, 0.05882, 0.5882, 0.05882, 0.5882, 0.1176, 0.8824, 0.2353, 0.8824, 0.1765, 0.8824, 0.1765, 0.8824, 0.2353, 0.8824, 0.1765, 0.9412, 0.1765, 0.9412, 0.1765, 0.8824, 0.1765, 0.4118, 0.05882, 0.4118, 0.0, 0.4118, 0.0, 0.4118, 0.05882, 0.0, 0.9412, 0.05882, 0.9412, 0.05882, 1.0, 0.0, 1.0, 0.05882, 0.9412, 0.1176, 0.9412, 0.1176, 1.0, 0.05882, 1.0, 0.1176, 0.9412, 0.1765, 0.9412, 0.1765, 1.0, 0.1176, 1.0, 0.1765, 0.9412, 0.2353, 0.9412, 0.2353, 1.0, 0.1765, 1.0, 0.2353, 0.9412, 0.2941, 0.9412, 0.2941, 1.0, 0.2353, 1.0, 0.2941, 0.9412, 0.3529, 0.9412, 0.3529, 1.0, 0.2941, 1.0, 0.3529, 0.9412, 0.4118, 0.9412, 0.4118, 1.0, 0.3529, 1.0, 0.4118, 0.9412, 0.4706, 0.9412, 0.4706, 1.0, 0.4118, 1.0, 0.4706, 0.9412, 0.5294, 0.9412, 0.5294, 1.0, 0.4706, 1.0, 0.5294, 0.9412, 0.5882, 0.9412, 0.5882, 1.0, 0.5294, 1.0, 0.5882, 0.9412, 0.6471, 0.9412, 0.6471, 1.0, 0.5882, 1.0, 0.6471, 0.9412, 0.7059, 0.9412, 0.7059, 1.0, 0.6471, 1.0, 0.7059, 0.9412, 0.7647, 0.9412, 0.7647, 1.0, 0.7059, 1.0, 0.7647, 0.9412, 0.8235, 0.9412, 0.8235, 1.0, 0.7647, 1.0, 0.8235, 0.9412, 0.8824, 0.9412, 0.8824, 1.0, 0.8235, 1.0, 0.8824, 0.9412, 0.9412, 0.9412, 0.9412, 1.0, 0.8824, 1.0, 0.9412, 0.0, 1.0, 0.0, 1.0, 0.05882, 0.9412, 0.05882, 0.9412, 0.05882, 1.0, 0.05882, 1.0, 0.1176, 0.9412, 0.1176, 0.9412, 0.1176, 1.0, 0.1176, 1.0, 0.1765, 0.9412, 0.1765, 0.9412, 0.1765, 1.0, 0.1765, 1.0, 0.2353, 0.9412, 0.2353, 0.9412, 0.2353, 1.0, 0.2353, 1.0, 0.2941, 0.9412, 0.2941, 0.9412, 0.2941, 1.0, 0.2941, 1.0, 0.3529, 0.9412, 0.3529, 0.8824, 0.1765, 0.9412, 0.1765, 0.9412, 0.2353, 0.8824, 0.2353, 0.5882, 0.05882, 0.6471, 0.05882, 0.6471, 0.1176, 0.5882, 0.1176, 0.6471, 0.05882, 0.7059, 0.05882, 0.7059, 0.1176, 0.6471, 0.1176, 0.7059, 0.05882, 0.7647, 0.05882, 0.7647, 0.1176, 0.7059, 0.1176, 0.7647, 0.05882, 0.8235, 0.05882, 0.8235, 0.1176, 0.7647, 0.1176, 0.8824, 0.05882, 0.9412, 0.05882, 0.9412, 0.1176, 0.8824, 0.1176, 0.4118, 0.0, 0.4706, 0.0, 0.4706, 0.05882, 0.4118, 0.05882, 0.4706, 0.0, 0.5294, 0.0, 0.5294, 0.05882, 0.4706, 0.05882, 0.5294, 0.0, 0.5882, 0.0, 0.5882, 0.05882, 0.5294, 0.05882, 0.5882, 0.0, 0.6471, 0.0, 0.6471, 0.05882, 0.5882, 0.05882, 0.6471, 0.0, 0.7059, 0.0, 0.7059, 0.05882, 0.6471, 0.05882, 0.7059, 0.0, 0.7647, 0.0, 0.7647, 0.05882, 0.7059, 0.05882, 0.7647, 0.0, 0.8235, 0.0, 0.8235, 0.05882, 0.7647, 0.05882, 0.8235, 0.0, 0.8824, 0.0, 0.8824, 0.05882, 0.8235, 0.05882, 0.8824, 0.0, 0.9412, 0.0, 0.9412, 0.05882, 0.8824, 0.05882, 0.8824, 0.1176, 0.8824, 0.05882, 0.8824, 0.05882, 0.8824, 0.1176, 1.0, 0.3529, 0.9412, 0.3529, 0.9412, 0.3529, 1.0, 0.3529, 0.8824, 0.05882, 0.8235, 0.05882, 0.8235, 0.05882, 0.8824, 0.05882, 0.9412, 0.3529, 0.9412, 0.2941, 0.9412, 0.2941, 0.9412, 0.3529, 0.9412, 0.1176, 0.8824, 0.1176, 0.8824, 0.1176, 0.9412, 0.1176, 0.9412, 0.2941, 0.9412, 0.2353, 0.9412, 0.2353, 0.9412, 0.2941, 0.8235, 0.1176, 0.7647, 0.1176, 0.7647, 0.1176, 0.8235, 0.1176, 0.7647, 0.4118, 0.8235, 0.4118, 0.8235, 0.4706, 0.7647, 0.4706, 0.8235, 0.4118, 0.8824, 0.4118, 0.8824, 0.4706, 0.8235, 0.4706, 0.7059, 0.2353, 0.7647, 0.2353, 0.7647, 0.2941, 0.7059, 0.2941, 0.4118, 0.1765, 0.4706, 0.1765, 0.4706, 0.2353, 0.4118, 0.2353, 0.4706, 0.1765, 0.5294, 0.1765, 0.5294, 0.2353, 0.4706, 0.2353, 0.5294, 0.1765, 0.5882, 0.1765, 0.5882, 0.2353, 0.5294, 0.2353, 0.4118, 0.1176, 0.4706, 0.1176, 0.4706, 0.1765, 0.4118, 0.1765, 0.4706, 0.1176, 0.4706, 0.1765, 0.4706, 0.1765, 0.4706, 0.1176, 0.4118, 0.1176, 0.4706, 0.1176, 0.4706, 0.1176, 0.4118, 0.1176, 0.7647, 0.4706, 0.7647, 0.4118, 0.7647, 0.4118, 0.7647, 0.4706, 0.8235, 0.4706, 0.7647, 0.4706, 0.7647, 0.4706, 0.8235, 0.4706, 0.4706, 0.1765, 0.5294, 0.1765, 0.5294, 0.1765, 0.4706, 0.1765, 0.5294, 0.2353, 0.4706, 0.2353, 0.4706, 0.2353, 0.5294, 0.2353, 0.4706, 0.2353, 0.4118, 0.2353, 0.4118, 0.2353, 0.4706, 0.2353, 0.5882, 0.1765, 0.5882, 0.2353, 0.5882, 0.2353, 0.5882, 0.1765, 0.8824, 0.4118, 0.8824, 0.4706, 0.8824, 0.4706, 0.8824, 0.4118, 0.7059, 0.2941, 0.7059, 0.2353, 0.7059, 0.2353, 0.7059, 0.2941, 0.7647, 0.2353, 0.7647, 0.2941, 0.7647, 0.2941, 0.7647, 0.2353, 0.7059, 0.2353, 0.7647, 0.2353, 0.7647, 0.2353, 0.7059, 0.2353, 0.7647, 0.2941, 0.7059, 0.2941, 0.7059, 0.2941, 0.7647, 0.2941])
_ca = me_lod0.color_attributes.new('Col', 'BYTE_COLOR', 'CORNER')
_ca.data.foreach_set('color', [1.0, 0.9823, 0.1651, 1.0, 1.0, 0.9823, 0.1651, 1.0, 1.0, 0.9823, 0.1651, 1.0, 1.0, 0.9823, 0.1651, 1.0, 0.4342, 0.02519, 0.008023, 1.0, 0.4342, 0.02519, 0.008023, 1.0, 0.4342, 0.02519, 0.008023, 1.0, 0.4342, 0.02519, 0.008023, 1.0, 0.4342, 0.02519, 0.008023, 1.0, 0.4342, 0.02519, 0.008023, 1.0, 0.4342, 0.02519, 0.008023, 1.0, 0.4342, 0.02519, 0.008023, 1.0, 0.4342, 0.02519, 0.008023, 1.0, 0.4342, 0.02519, 0.008023, 1.0, 0.4342, 0.02519, 0.008023, 1.0, 0.4342, 0.02519, 0.008023, 1.0, 0.4342, 0.02519, 0.008023, 1.0, 0.4342, 0.02519, 0.008023, 1.0, 0.4342, 0.02519, 0.008023, 1.0, 0.4342, 0.02519, 0.008023, 1.0, 0.4342, 0.02519, 0.008023, 1.0, 0.4342, 0.02519, 0.008023, 1.0, 0.4342, 0.02519, 0.008023, 1.0, 0.4342, 0.02519, 0.008023, 1.0, 0.4342, 0.02519, 0.008023, 1.0, 0.4342, 0.02519, 0.008023, 1.0, 0.4342, 0.02519, 0.008023, 1.0, 0.4342, 0.02519, 0.008023, 1.0, 0.4342, 0.02519, 0.008023, 1.0, 0.4342, 0.02519, 0.008023, 1.0, 0.4342, 0.02519, 0.008023, 1.0, 0.4342, 0.02519, 0.008023, 1.0, 0.4342, 0.02519, 0.008023, 1.0, 0.4342, 0.02519, 0.008023, 1.0, 0.4342, 0.09306, 0.03955, 1.0, 0.4342, 0.09306, 0.03955, 1.0, 0.4342, 0.09306, 0.03955, 1.0, 0.4342, 0.09306, 0.03955, 1.0, 1.0, 0.9823, 0.1651, 1.0, 1.0, 0.9823, 0.1651, 1.0, 1.0, 0.9823, 0.1651, 1.0, 1.0, 0.9823, 0.1651, 1.0, 1.0, 0.9823, 0.1651, 1.0, 1.0, 0.9823, 0.1651, 1.0, 1.0, 0.9823, 0.1651, 1.0, 1.0, 0.9823, 0.1651, 1.0, 1.0, 0.9823, 0.1651, 1.0, 1.0, 0.9823, 0.1651, 1.0, 1.0, 0.9823, 0.1651, 1.0, 1.0, 0.9823, 0.1651, 1.0, 1.0, 0.9823, 0.1651, 1.0, 1.0, 0.9823, 0.1651, 1.0, 1.0, 0.9823, 0.1651, 1.0, 1.0, 0.9823, 0.1651, 1.0, 1.0, 0.9823, 0.1651, 1.0, 1.0, 0.9823, 0.1651, 1.0, 1.0, 0.9823, 0.1651, 1.0, 1.0, 0.9823, 0.1651, 1.0, 1.0, 0.9823, 0.1651, 1.0, 1.0, 0.9823, 0.1651, 1.0, 0.2664, 0.1812, 0.117, 1.0, 0.2664, 0.1812, 0.117, 1.0, 0.2664, 0.1812, 0.117, 1.0, 0.2664, 0.1812, 0.117, 1.0, 0.2664, 0.1812, 0.117, 1.0, 0.2664, 0.1812, 0.117, 1.0, 0.2664, 0.1812, 0.117, 1.0, 0.2664, 0.1812, 0.117, 1.0, 0.2664, 0.1812, 0.117, 1.0, 0.2664, 0.1812, 0.117, 1.0, 0.2664, 0.1812, 0.117, 1.0, 0.2664, 0.1812, 0.117, 1.0, 0.2664, 0.1812, 0.117, 1.0, 0.8632, 0.8632, 0.8632, 1.0, 0.8632, 0.8632, 0.8632, 1.0, 0.2664, 0.1812, 0.117, 1.0, 0.8632, 0.8632, 0.8632, 1.0, 0.8632, 0.8632, 0.8632, 1.0, 0.8632, 0.8632, 0.8632, 1.0, 0.8632, 0.8632, 0.8632, 1.0, 0.8632, 0.8632, 0.8632, 1.0, 0.8632, 0.8632, 0.8632, 1.0, 0.8632, 0.8632, 0.8632, 1.0, 0.8632, 0.8632, 0.8632, 1.0, 0.8632, 0.8632, 0.8632, 1.0, 0.8632, 0.8632, 0.8632, 1.0, 0.8632, 0.8632, 0.8632, 1.0, 0.8632, 0.8632, 0.8632, 1.0, 0.8632, 0.8632, 0.8632, 1.0, 0.8632, 0.8632, 0.8632, 1.0, 0.8632, 0.8632, 0.8632, 1.0, 0.8632, 0.8632, 0.8632, 1.0, 0.8632, 0.8632, 0.8632, 1.0, 0.8632, 0.8632, 0.8632, 1.0, 0.8632, 0.8632, 0.8632, 1.0, 0.8632, 0.8632, 0.8632, 1.0, 0.8632, 0.8632, 0.8632, 1.0, 1.0, 0.9823, 0.1651, 1.0, 1.0, 0.9823, 0.1651, 1.0, 0.8632, 0.8632, 0.8632, 1.0, 1.0, 0.9823, 0.1651, 1.0, 1.0, 0.9823, 0.1651, 1.0, 1.0, 0.9823, 0.1651, 1.0, 1.0, 0.9823, 0.1651, 1.0, 1.0, 0.9823, 0.1651, 1.0, 1.0, 0.9823, 0.1651, 1.0, 1.0, 0.9823, 0.1651, 1.0, 1.0, 0.9823, 0.1651, 1.0, 1.0, 0.9823, 0.1651, 1.0, 1.0, 0.9823, 0.1651, 1.0, 1.0, 0.9823, 0.1651, 1.0, 1.0, 0.9823, 0.1651, 1.0, 1.0, 0.9823, 0.1651, 1.0, 1.0, 0.9823, 0.1651, 1.0, 1.0, 0.9823, 0.1651, 1.0, 1.0, 0.9823, 0.1651, 1.0, 1.0, 0.9823, 0.1651, 1.0, 1.0, 0.9823, 0.1651, 1.0, 1.0, 0.9823, 0.1651, 1.0, 1.0, 0.9823, 0.1651, 1.0, 1.0, 0.9823, 0.1651, 1.0, 1.0, 0.9823, 0.1651, 1.0, 1.0, 0.9823, 0.1651, 1.0, 1.0, 0.9823, 0.1651, 1.0, 0.2664, 0.1812, 0.117, 1.0, 0.2664, 0.1812, 0.117, 1.0, 0.2664, 0.1812, 0.117, 1.0, 0.2664, 0.1812, 0.117, 1.0, 0.2664, 0.1812, 0.117, 1.0, 0.2664, 0.1812, 0.117, 1.0, 0.2664, 0.1812, 0.117, 1.0, 0.2664, 0.1812, 0.117, 1.0, 0.2664, 0.1812, 0.117, 1.0, 0.2664, 0.1812, 0.117, 1.0, 0.2664, 0.1812, 0.117, 1.0, 0.2664, 0.1812, 0.117, 1.0, 0.2664, 0.1812, 0.117, 1.0, 0.8632, 0.8632, 0.8632, 1.0, 0.8632, 0.8632, 0.8632, 1.0, 0.2664, 0.1812, 0.117, 1.0, 0.8632, 0.8632, 0.8632, 1.0, 0.8632, 0.8632, 0.8632, 1.0, 0.8632, 0.8632, 0.8632, 1.0, 0.8632, 0.8632, 0.8632, 1.0, 0.8632, 0.8632, 0.8632, 1.0, 0.8632, 0.8632, 0.8632, 1.0, 0.8632, 0.8632, 0.8632, 1.0, 0.8632, 0.8632, 0.8632, 1.0, 0.8632, 0.8632, 0.8632, 1.0, 0.8632, 0.8632, 0.8632, 1.0, 0.8632, 0.8632, 0.8632, 1.0, 0.8632, 0.8632, 0.8632, 1.0, 0.8632, 0.8632, 0.8632, 1.0, 0.8632, 0.8632, 0.8632, 1.0, 0.8632, 0.8632, 0.8632, 1.0, 0.8632, 0.8632, 0.8632, 1.0, 0.8632, 0.8632, 0.8632, 1.0, 0.8632, 0.8632, 0.8632, 1.0, 0.8632, 0.8632, 0.8632, 1.0, 0.8632, 0.8632, 0.8632, 1.0, 0.8632, 0.8632, 0.8632, 1.0, 1.0, 0.9823, 0.1651, 1.0, 1.0, 0.9823, 0.1651, 1.0, 0.8632, 0.8632, 0.8632, 1.0, 1.0, 0.9823, 0.1651, 1.0, 1.0, 0.9823, 0.1651, 1.0, 1.0, 0.9823, 0.1651, 1.0, 1.0, 0.9823, 0.1651, 1.0, 1.0, 0.9823, 0.1651, 1.0, 1.0, 0.9823, 0.1651, 1.0, 1.0, 0.9823, 0.1651, 1.0, 1.0, 0.9823, 0.1651, 1.0, 1.0, 0.9823, 0.1651, 1.0, 1.0, 0.9823, 0.1651, 1.0, 1.0, 0.9823, 0.1651, 1.0, 1.0, 0.9823, 0.1651, 1.0, 1.0, 0.9823, 0.1651, 1.0, 1.0, 0.9823, 0.1651, 1.0, 1.0, 0.9823, 0.1651, 1.0, 1.0, 0.9823, 0.1651, 1.0, 1.0, 0.9823, 0.1651, 1.0, 1.0, 0.9823, 0.1651, 1.0, 1.0, 0.9823, 0.1651, 1.0, 1.0, 0.9823, 0.1651, 1.0, 1.0, 0.9823, 0.1651, 1.0, 1.0, 0.9823, 0.1651, 1.0, 1.0, 0.9823, 0.1651, 1.0, 1.0, 0.9823, 0.1651, 1.0, 0.2664, 0.1812, 0.117, 1.0, 0.2664, 0.1812, 0.117, 1.0, 0.2664, 0.1812, 0.117, 1.0, 0.2664, 0.1812, 0.117, 1.0, 0.2664, 0.1812, 0.117, 1.0, 0.2664, 0.1812, 0.117, 1.0, 0.2664, 0.1812, 0.117, 1.0, 0.2664, 0.1812, 0.117, 1.0, 0.2664, 0.1812, 0.117, 1.0, 0.2664, 0.1812, 0.117, 1.0, 0.2664, 0.1812, 0.117, 1.0, 0.2664, 0.1812, 0.117, 1.0, 0.2664, 0.1812, 0.117, 1.0, 0.8632, 0.8632, 0.8632, 1.0, 0.8632, 0.8632, 0.8632, 1.0, 0.2664, 0.1812, 0.117, 1.0, 0.8632, 0.8632, 0.8632, 1.0, 0.8632, 0.8632, 0.8632, 1.0, 0.8632, 0.8632, 0.8632, 1.0, 0.8632, 0.8632, 0.8632, 1.0, 0.8632, 0.8632, 0.8632, 1.0, 0.8632, 0.8632, 0.8632, 1.0, 0.8632, 0.8632, 0.8632, 1.0, 0.8632, 0.8632, 0.8632, 1.0, 0.8632, 0.8632, 0.8632, 1.0, 0.8632, 0.8632, 0.8632, 1.0, 0.8632, 0.8632, 0.8632, 1.0, 0.8632, 0.8632, 0.8632, 1.0, 0.8632, 0.8632, 0.8632, 1.0, 0.8632, 0.8632, 0.8632, 1.0, 0.8632, 0.8632, 0.8632, 1.0, 0.8632, 0.8632, 0.8632, 1.0, 0.8632, 0.8632, 0.8632, 1.0, 1.0, 0.9823, 0.1714, 1.0, 0.8632, 0.8632, 0.8632, 1.0, 0.8632, 0.8632, 0.8632, 1.0, 1.0, 0.9823, 0.1714, 1.0, 1.0, 0.9823, 0.1651, 1.0, 1.0, 0.9823, 0.1651, 1.0, 0.8632, 0.8632, 0.8632, 1.0, 1.0, 0.9823, 0.1651, 1.0, 1.0, 0.9823, 0.1651, 1.0, 1.0, 0.9823, 0.1651, 1.0, 1.0, 0.9823, 0.1651, 1.0, 1.0, 0.9823, 0.1651, 1.0, 1.0, 0.9823, 0.1651, 1.0, 1.0, 0.9823, 0.1651, 1.0, 1.0, 0.9823, 0.1651, 1.0, 1.0, 0.9823, 0.1651, 1.0, 1.0, 0.9823, 0.1651, 1.0, 1.0, 0.9823, 0.1651, 1.0, 1.0, 0.9823, 0.1651, 1.0, 1.0, 0.9823, 0.1651, 1.0, 1.0, 0.9823, 0.1651, 1.0, 1.0, 0.9823, 0.1651, 1.0, 1.0, 0.9823, 0.1651, 1.0, 1.0, 0.9823, 0.1651, 1.0, 1.0, 0.9823, 0.1651, 1.0, 1.0, 0.9823, 0.1651, 1.0, 1.0, 0.9823, 0.1651, 1.0, 1.0, 0.9823, 0.1651, 1.0, 1.0, 0.9823, 0.1651, 1.0, 1.0, 0.9823, 0.1651, 1.0, 1.0, 0.9823, 0.1651, 1.0, 0.2664, 0.1812, 0.117, 1.0, 0.2664, 0.1812, 0.117, 1.0, 0.2664, 0.1812, 0.117, 1.0, 0.2664, 0.1812, 0.117, 1.0, 0.2664, 0.1812, 0.117, 1.0, 0.2664, 0.1812, 0.117, 1.0, 0.2664, 0.1812, 0.117, 1.0, 0.2664, 0.1812, 0.117, 1.0, 0.2664, 0.1812, 0.117, 1.0, 0.2705, 0.1845, 0.1195, 1.0, 0.2664, 0.1812, 0.117, 1.0, 0.2664, 0.1812, 0.117, 1.0, 0.2705, 0.1845, 0.1195, 1.0, 0.8632, 0.8632, 0.8632, 1.0, 0.8632, 0.8632, 0.8632, 1.0, 0.2664, 0.1812, 0.117, 1.0, 0.8632, 0.8632, 0.8632, 1.0, 0.8632, 0.8632, 0.8632, 1.0, 0.8632, 0.8632, 0.8632, 1.0, 0.8632, 0.8632, 0.8632, 1.0, 0.8632, 0.8632, 0.8632, 1.0, 0.8632, 0.8632, 0.8632, 1.0, 0.8632, 0.8632, 0.8632, 1.0, 0.8632, 0.8632, 0.8632, 1.0, 0.8632, 0.8632, 0.8632, 1.0, 0.8632, 0.8632, 0.8632, 1.0, 0.8632, 0.8632, 0.8632, 1.0, 0.8632, 0.8632, 0.8632, 1.0, 0.8632, 0.8632, 0.8632, 1.0, 0.8632, 0.8632, 0.8632, 1.0, 0.8632, 0.8632, 0.8632, 1.0, 0.8632, 0.8632, 0.8632, 1.0, 0.8632, 0.8632, 0.8632, 1.0, 0.9911, 0.9734, 0.2122, 1.0, 1.0, 0.9823, 0.1714, 1.0, 0.8632, 0.8632, 0.8632, 1.0, 0.9911, 0.9734, 0.2122, 1.0, 1.0, 0.9823, 0.1651, 1.0, 1.0, 0.9823, 0.1651, 1.0, 1.0, 0.9823, 0.1714, 1.0, 1.0, 0.9823, 0.1651, 1.0, 1.0, 0.9823, 0.1651, 1.0, 1.0, 0.9823, 0.1651, 1.0, 1.0, 0.9823, 0.1651, 1.0, 1.0, 0.9823, 0.1651, 1.0, 1.0, 0.9823, 0.1651, 1.0, 1.0, 0.9823, 0.1651, 1.0, 1.0, 0.9823, 0.1651, 1.0, 1.0, 0.9823, 0.1651, 1.0, 1.0, 0.9823, 0.1651, 1.0, 1.0, 0.9823, 0.1651, 1.0, 1.0, 0.9823, 0.1651, 1.0, 1.0, 0.9823, 0.1651, 1.0, 1.0, 0.9823, 0.1651, 1.0, 1.0, 0.9823, 0.1651, 1.0, 1.0, 0.9823, 0.1651, 1.0, 1.0, 0.9823, 0.1651, 1.0, 1.0, 0.9823, 0.1651, 1.0, 1.0, 0.9823, 0.1651, 1.0, 1.0, 0.9823, 0.1651, 1.0, 1.0, 0.9823, 0.1651, 1.0, 1.0, 0.9823, 0.1651, 1.0, 1.0, 0.9823, 0.1651, 1.0, 1.0, 0.9823, 0.1651, 1.0, 0.2664, 0.1812, 0.117, 1.0, 0.2664, 0.1812, 0.117, 1.0, 0.2664, 0.1812, 0.117, 1.0, 0.2664, 0.1812, 0.117, 1.0, 0.2664, 0.1812, 0.117, 1.0, 0.2664, 0.1812, 0.117, 1.0, 0.2664, 0.1812, 0.117, 1.0, 0.2664, 0.1812, 0.117, 1.0, 0.2664, 0.1812, 0.117, 1.0, 0.2664, 0.1845, 0.1195, 1.0, 0.2705, 0.1845, 0.1195, 1.0, 0.2664, 0.1812, 0.117, 1.0, 0.2664, 0.1845, 0.1195, 1.0, 0.8632, 0.8632, 0.8632, 1.0, 0.8632, 0.8632, 0.8632, 1.0, 0.2705, 0.1845, 0.1195, 1.0, 0.8632, 0.8632, 0.8632, 1.0, 0.8632, 0.8632, 0.8632, 1.0, 0.8632, 0.8632, 0.8632, 1.0, 0.8632, 0.8632, 0.8632, 1.0, 0.8632, 0.8632, 0.8632, 1.0, 0.8632, 0.8632, 0.8632, 1.0, 0.8632, 0.8632, 0.8632, 1.0, 0.8632, 0.8632, 0.8632, 1.0, 0.8632, 0.8632, 0.8632, 1.0, 0.8632, 0.8632, 0.8632, 1.0, 0.8632, 0.8632, 0.8632, 1.0, 0.8632, 0.8632, 0.8632, 1.0, 0.8632, 0.8632, 0.8632, 1.0, 0.8632, 0.8632, 0.8632, 1.0, 0.8632, 0.8632, 0.8632, 1.0, 0.8632, 0.8632, 0.8632, 1.0, 0.8632, 0.8632, 0.8632, 1.0, 1.0, 0.9823, 0.1651, 1.0, 0.9911, 0.9734, 0.2122, 1.0, 0.8632, 0.8632, 0.8632, 1.0, 1.0, 0.9823, 0.1651, 1.0, 1.0, 0.9823, 0.1651, 1.0, 1.0, 0.9823, 0.1651, 1.0, 0.9911, 0.9734, 0.2122, 1.0, 1.0, 0.9823, 0.1651, 1.0, 1.0, 0.9823, 0.1651, 1.0, 1.0, 0.9823, 0.1651, 1.0, 1.0, 0.9823, 0.1651, 1.0, 1.0, 0.9823, 0.1651, 1.0, 1.0, 0.9823, 0.1651, 1.0, 1.0, 0.9823, 0.1651, 1.0, 1.0, 0.9823, 0.1651, 1.0, 1.0, 0.9823, 0.1651, 1.0, 1.0, 0.9823, 0.1651, 1.0, 1.0, 0.9823, 0.1651, 1.0, 1.0, 0.9823, 0.1651, 1.0, 1.0, 0.9823, 0.1651, 1.0, 1.0, 0.9823, 0.1651, 1.0, 1.0, 0.9823, 0.1651, 1.0, 1.0, 0.9823, 0.1651, 1.0, 1.0, 0.9823, 0.1651, 1.0, 1.0, 0.9823, 0.1651, 1.0, 1.0, 0.9823, 0.1651, 1.0, 1.0, 0.9823, 0.1651, 1.0, 1.0, 0.9823, 0.1651, 1.0, 1.0, 0.9823, 0.1651, 1.0, 1.0, 0.9823, 0.1651, 1.0, 1.0, 0.9823, 0.1651, 1.0, 0.2664, 0.1812, 0.117, 1.0, 0.2664, 0.1812, 0.117, 1.0, 0.2664, 0.1812, 0.117, 1.0, 0.2664, 0.1812, 0.117, 1.0, 0.2664, 0.1812, 0.117, 1.0, 0.2664, 0.1812, 0.117, 1.0, 0.2664, 0.1812, 0.117, 1.0, 0.2664, 0.1812, 0.117, 1.0, 0.2664, 0.1812, 0.117, 1.0, 0.9131, 0.9131, 0.9131, 1.0, 0.2664, 0.1845, 0.1195, 1.0, 0.2664, 0.1812, 0.117, 1.0, 0.9131, 0.9131, 0.9131, 1.0, 0.8632, 0.8632, 0.8632, 1.0, 0.8632, 0.8632, 0.8632, 1.0, 0.2664, 0.1845, 0.1195, 1.0, 0.8632, 0.8632, 0.8632, 1.0, 0.8632, 0.8632, 0.8632, 1.0, 0.8632, 0.8632, 0.8632, 1.0, 0.8632, 0.8632, 0.8632, 1.0, 0.8632, 0.8632, 0.8632, 1.0, 0.8632, 0.8632, 0.8632, 1.0, 0.8632, 0.8632, 0.8632, 1.0, 0.8632, 0.8632, 0.8632, 1.0, 0.8632, 0.8632, 0.8632, 1.0, 0.4342, 0.3095, 0.06663, 1.0, 0.8632, 0.8632, 0.8632, 1.0, 0.8632, 0.8632, 0.8632, 1.0, 0.4342, 0.3095, 0.06663, 1.0, 0.4342, 0.3095, 0.06663, 1.0, 0.8632, 0.8632, 0.8632, 1.0, 0.8632, 0.8632, 0.8632, 1.0, 0.4342, 0.3095, 0.06663, 1.0, 0.4342, 0.3095, 0.06663, 1.0, 1.0, 0.9823, 0.1651, 1.0, 0.8632, 0.8632, 0.8632, 1.0, 0.4342, 0.3095, 0.06663, 1.0, 0.4342, 0.3095, 0.06663, 1.0, 1.0, 0.9823, 0.1651, 1.0, 1.0, 0.9823, 0.1651, 1.0, 0.4342, 0.3095, 0.06663, 1.0, 0.4342, 0.3095, 0.06663, 1.0, 1.0, 0.9823, 0.1651, 1.0, 1.0, 0.9823, 0.1651, 1.0, 0.4342, 0.3095, 0.06663, 1.0, 0.9911, 0.9734, 0.162, 1.0, 1.0, 0.9823, 0.1651, 1.0, 1.0, 0.9823, 0.1651, 1.0, 0.9911, 0.9734, 0.162, 1.0, 0.9387, 0.8796, 0.15, 1.0, 1.0, 0.9823, 0.1651, 1.0, 1.0, 0.9823, 0.1651, 1.0, 0.9387, 0.8796, 0.15, 1.0, 1.0, 0.9823, 0.1651, 1.0, 1.0, 0.9823, 0.1651, 1.0, 1.0, 0.9823, 0.1651, 1.0, 1.0, 0.9823, 0.1651, 1.0, 0.6584, 0.4342, 0.1441, 1.0, 1.0, 0.9823, 0.1651, 1.0, 1.0, 0.9823, 0.1651, 1.0, 0.6584, 0.4342, 0.1441, 1.0, 0.4342, 0.09306, 0.03955, 1.0, 1.0, 0.9823, 0.1651, 1.0, 1.0, 0.9823, 0.1651, 1.0, 0.2664, 0.1812, 0.117, 1.0, 0.2664, 0.1812, 0.117, 1.0, 0.2664, 0.1812, 0.117, 1.0, 0.2664, 0.1812, 0.117, 1.0, 0.2664, 0.1812, 0.117, 1.0, 0.2664, 0.1812, 0.117, 1.0, 0.2664, 0.1812, 0.117, 1.0, 0.2664, 0.1812, 0.117, 1.0, 0.2664, 0.1812, 0.117, 1.0, 0.9131, 0.9131, 0.9131, 1.0, 0.9131, 0.9131, 0.9131, 1.0, 0.2664, 0.1812, 0.117, 1.0, 0.9131, 0.9131, 0.9131, 1.0, 0.8632, 0.8632, 0.8632, 1.0, 0.8632, 0.8632, 0.8632, 1.0, 0.9131, 0.9131, 0.9131, 1.0, 0.8632, 0.8632, 0.8632, 1.0, 0.8632, 0.8632, 0.8632, 1.0, 0.8632, 0.8632, 0.8632, 1.0, 0.8632, 0.8632, 0.8632, 1.0, 0.8632, 0.8632, 0.8632, 1.0, 0.4508, 0.3325, 0.09759, 1.0, 0.8632, 0.8632, 0.8632, 1.0, 0.8632, 0.8632, 0.8632, 1.0, 0.4508, 0.3325, 0.09759, 1.0, 0.4342, 0.3095, 0.06663, 1.0, 0.4342, 0.3095, 0.06663, 1.0, 0.8632, 0.8632, 0.8632, 1.0, 0.4342, 0.3095, 0.06663, 1.0, 0.4342, 0.3095, 0.06663, 1.0, 0.4342, 0.3095, 0.06663, 1.0, 0.4342, 0.3095, 0.06663, 1.0, 0.4342, 0.3095, 0.06663, 1.0, 0.4342, 0.3095, 0.06663, 1.0, 0.4342, 0.3095, 0.06663, 1.0, 0.4342, 0.3095, 0.06663, 1.0, 0.4342, 0.3095, 0.06663, 1.0, 0.4342, 0.09306, 0.03955, 1.0, 0.4342, 0.3095, 0.06663, 1.0, 0.4342, 0.3095, 0.06663, 1.0, 0.4342, 0.09306, 0.03955, 1.0, 0.4342, 0.09306, 0.03955, 1.0, 0.4342, 0.3095, 0.06663, 1.0, 0.4342, 0.3095, 0.06663, 1.0, 0.4342, 0.09306, 0.03955, 1.0, 0.4342, 0.09306, 0.03955, 1.0, 0.9911, 0.9734, 0.162, 1.0, 0.4342, 0.3095, 0.06663, 1.0, 0.4342, 0.09306, 0.03955, 1.0, 0.4342, 0.09306, 0.03955, 1.0, 0.9387, 0.8796, 0.15, 1.0, 0.9911, 0.9734, 0.162, 1.0, 0.4342, 0.09306, 0.03955, 1.0, 0.4342, 0.06663, 0.02732, 1.0, 1.0, 0.9823, 0.1651, 1.0, 0.9387, 0.8796, 0.15, 1.0, 0.4342, 0.06663, 0.02732, 1.0, 0.4342, 0.02519, 0.008023, 1.0, 0.6584, 0.4342, 0.1441, 1.0, 1.0, 0.9823, 0.1651, 1.0, 0.4342, 0.02519, 0.008023, 1.0, 0.4342, 0.02519, 0.008023, 1.0, 0.4342, 0.09306, 0.03955, 1.0, 0.6584, 0.4342, 0.1441, 1.0, 0.2664, 0.1812, 0.117, 1.0, 0.2664, 0.1812, 0.117, 1.0, 0.2664, 0.1812, 0.117, 1.0, 0.2664, 0.1812, 0.117, 1.0, 0.2664, 0.1812, 0.117, 1.0, 0.2664, 0.1812, 0.117, 1.0, 0.2664, 0.1812, 0.117, 1.0, 0.2664, 0.1812, 0.117, 1.0, 0.2664, 0.1812, 0.117, 1.0, 0.7454, 0.7157, 0.6939, 1.0, 0.9131, 0.9131, 0.9131, 1.0, 0.2664, 0.1812, 0.117, 1.0, 0.7454, 0.7157, 0.6939, 1.0, 0.9131, 0.9131, 0.9131, 1.0, 0.8632, 0.8632, 0.8632, 1.0, 0.9131, 0.9131, 0.9131, 1.0, 0.9131, 0.9131, 0.9131, 1.0, 0.4342, 0.3095, 0.06663, 1.0, 0.8632, 0.8632, 0.8632, 1.0, 0.8632, 0.8632, 0.8632, 1.0, 0.4342, 0.3095, 0.06663, 1.0, 0.4342, 0.3095, 0.06663, 1.0, 0.4508, 0.3325, 0.09759, 1.0, 0.8632, 0.8632, 0.8632, 1.0, 0.4342, 0.3095, 0.06663, 1.0, 0.4342, 0.3095, 0.06663, 1.0, 0.4342, 0.3095, 0.06663, 1.0, 0.4508, 0.3325, 0.09759, 1.0, 0.4342, 0.3095, 0.06663, 1.0, 0.4342, 0.3095, 0.06663, 1.0, 0.4342, 0.3095, 0.06663, 1.0, 0.4342, 0.3095, 0.06663, 1.0, 0.4342, 0.3095, 0.06663, 1.0, 0.4342, 0.3095, 0.06663, 1.0, 0.4342, 0.3095, 0.06663, 1.0, 0.4342, 0.3095, 0.06663, 1.0, 0.4342, 0.3095, 0.06663, 1.0, 0.4342, 0.09084, 0.03955, 1.0, 0.4342, 0.09306, 0.03955, 1.0, 0.4342, 0.3095, 0.06663, 1.0, 0.4342, 0.09084, 0.03955, 1.0, 0.4342, 0.02519, 0.008023, 1.0, 0.4342, 0.09306, 0.03955, 1.0, 0.4342, 0.09306, 0.03955, 1.0, 0.4342, 0.02519, 0.008023, 1.0, 0.4342, 0.02519, 0.008023, 1.0, 0.4342, 0.09306, 0.03955, 1.0, 0.4342, 0.09306, 0.03955, 1.0, 0.4342, 0.02519, 0.008023, 1.0, 0.4342, 0.02519, 0.008023, 1.0, 0.4342, 0.09306, 0.03955, 1.0, 0.4342, 0.09306, 0.03955, 1.0, 0.4342, 0.02519, 0.008023, 1.0, 0.4342, 0.02519, 0.008023, 1.0, 0.4342, 0.06663, 0.02732, 1.0, 0.4342, 0.09306, 0.03955, 1.0, 0.4342, 0.02519, 0.008023, 1.0, 0.4342, 0.02519, 0.008023, 1.0, 0.4342, 0.02519, 0.008023, 1.0, 0.4342, 0.06663, 0.02732, 1.0, 0.4342, 0.02519, 0.008023, 1.0, 0.4342, 0.02519, 0.008023, 1.0, 0.4342, 0.02519, 0.008023, 1.0, 0.4342, 0.02519, 0.008023, 1.0, 0.2664, 0.1812, 0.117, 1.0, 0.2664, 0.1812, 0.117, 1.0, 0.2664, 0.1812, 0.117, 1.0, 0.2664, 0.1812, 0.117, 1.0, 0.2664, 0.1812, 0.117, 1.0, 0.2664, 0.1812, 0.117, 1.0, 0.2664, 0.1812, 0.117, 1.0, 0.2664, 0.1812, 0.117, 1.0, 0.2664, 0.1812, 0.117, 1.0, 0.2664, 0.1812, 0.117, 1.0, 0.7454, 0.7157, 0.6939, 1.0, 0.2664, 0.1812, 0.117, 1.0, 0.2664, 0.1812, 0.117, 1.0, 0.4342, 0.3095, 0.06663, 1.0, 0.9131, 0.9131, 0.9131, 1.0, 0.7454, 0.7157, 0.6939, 1.0, 0.4342, 0.3095, 0.06663, 1.0, 0.4342, 0.3095, 0.06663, 1.0, 0.4342, 0.3095, 0.06663, 1.0, 0.9131, 0.9131, 0.9131, 1.0, 0.4342, 0.3095, 0.06663, 1.0, 0.4342, 0.3095, 0.06663, 1.0, 0.4342, 0.3095, 0.06663, 1.0, 0.4342, 0.3095, 0.06663, 1.0, 0.4342, 0.3095, 0.06663, 1.0, 0.4342, 0.3095, 0.06663, 1.0, 0.4342, 0.3095, 0.06663, 1.0, 0.4342, 0.3095, 0.06663, 1.0, 0.4342, 0.3095, 0.06663, 1.0, 0.4342, 0.02519, 0.008023, 1.0, 0.4342, 0.3095, 0.06663, 1.0, 0.4342, 0.3095, 0.06663, 1.0, 0.4342, 0.02519, 0.008023, 1.0, 0.4342, 0.02519, 0.008023, 1.0, 0.4342, 0.3095, 0.06663, 1.0, 0.4342, 0.3095, 0.06663, 1.0, 0.4342, 0.02519, 0.008023, 1.0, 0.4342, 0.02519, 0.008023, 1.0, 0.4342, 0.09084, 0.03955, 1.0, 0.4342, 0.3095, 0.06663, 1.0, 0.4342, 0.02519, 0.008023, 1.0, 0.4342, 0.02519, 0.008023, 1.0, 0.4342, 0.02519, 0.008023, 1.0, 0.4342, 0.09084, 0.03955, 1.0, 0.4342, 0.02519, 0.008023, 1.0, 0.4342, 0.02519, 0.008023, 1.0, 0.4342, 0.02519, 0.008023, 1.0, 0.4342, 0.02519, 0.008023, 1.0, 0.4342, 0.02519, 0.008023, 1.0, 0.4342, 0.02519, 0.008023, 1.0, 0.4342, 0.02519, 0.008023, 1.0, 0.4342, 0.02519, 0.008023, 1.0, 0.4342, 0.02519, 0.008023, 1.0, 0.4342, 0.02519, 0.008023, 1.0, 0.4342, 0.02519, 0.008023, 1.0, 0.4342, 0.02519, 0.008023, 1.0, 0.4342, 0.02519, 0.008023, 1.0, 0.4342, 0.02519, 0.008023, 1.0, 0.4342, 0.02519, 0.008023, 1.0, 0.4342, 0.02519, 0.008023, 1.0, 0.4342, 0.02519, 0.008023, 1.0, 0.4342, 0.02519, 0.008023, 1.0, 0.4342, 0.02519, 0.008023, 1.0, 0.4342, 0.02519, 0.008023, 1.0, 0.2664, 0.1812, 0.117, 1.0, 0.2664, 0.1812, 0.117, 1.0, 0.2664, 0.1812, 0.117, 1.0, 0.2664, 0.1812, 0.117, 1.0, 0.2664, 0.1812, 0.117, 1.0, 0.2664, 0.1812, 0.117, 1.0, 0.2664, 0.1812, 0.117, 1.0, 0.2664, 0.1812, 0.117, 1.0, 0.2664, 0.1812, 0.117, 1.0, 0.4342, 0.3095, 0.06663, 1.0, 0.2664, 0.1812, 0.117, 1.0, 0.2664, 0.1812, 0.117, 1.0, 0.4342, 0.3095, 0.06663, 1.0, 0.4342, 0.3095, 0.06663, 1.0, 0.4342, 0.3095, 0.06663, 1.0, 0.2664, 0.1812, 0.117, 1.0, 0.4342, 0.3095, 0.06663, 1.0, 0.4342, 0.3095, 0.06663, 1.0, 0.4342, 0.3095, 0.06663, 1.0, 0.4342, 0.3095, 0.06663, 1.0, 0.4342, 0.3095, 0.06663, 1.0, 0.4342, 0.3095, 0.06663, 1.0, 0.4342, 0.3095, 0.06663, 1.0, 0.4342, 0.3095, 0.06663, 1.0, 0.4342, 0.3095, 0.06663, 1.0, 0.4342, 0.3095, 0.06663, 1.0, 0.4342, 0.3095, 0.06663, 1.0, 0.4342, 0.3095, 0.06663, 1.0, 0.4342, 0.3095, 0.06663, 1.0, 0.4342, 0.02519, 0.008023, 1.0, 0.4342, 0.02519, 0.008023, 1.0, 0.4342, 0.3095, 0.06663, 1.0, 0.4342, 0.02519, 0.008023, 1.0, 0.4342, 0.02519, 0.008023, 1.0, 0.4342, 0.02519, 0.008023, 1.0, 0.4342, 0.02519, 0.008023, 1.0, 0.4342, 0.02519, 0.008023, 1.0, 0.4342, 0.02519, 0.008023, 1.0, 0.4342, 0.02519, 0.008023, 1.0, 0.4342, 0.02519, 0.008023, 1.0, 0.4342, 0.02519, 0.008023, 1.0, 0.4342, 0.02519, 0.008023, 1.0, 0.4342, 0.02519, 0.008023, 1.0, 0.4342, 0.02519, 0.008023, 1.0, 0.4342, 0.02519, 0.008023, 1.0, 0.4342, 0.02519, 0.008023, 1.0, 0.4342, 0.02519, 0.008023, 1.0, 0.4342, 0.02519, 0.008023, 1.0, 0.4342, 0.02519, 0.008023, 1.0, 0.4342, 0.02519, 0.008023, 1.0, 0.4342, 0.02519, 0.008023, 1.0, 0.4342, 0.02519, 0.008023, 1.0, 0.4342, 0.02519, 0.008023, 1.0, 0.4342, 0.02519, 0.008023, 1.0, 0.4342, 0.02519, 0.008023, 1.0, 0.4342, 0.02519, 0.008023, 1.0, 0.4342, 0.02519, 0.008023, 1.0, 0.4342, 0.02519, 0.008023, 1.0, 0.4342, 0.02519, 0.008023, 1.0, 0.4342, 0.02519, 0.008023, 1.0, 0.4342, 0.02519, 0.008023, 1.0, 0.4342, 0.02519, 0.008023, 1.0, 0.4342, 0.02519, 0.008023, 1.0, 0.4342, 0.02519, 0.008023, 1.0, 0.2664, 0.1812, 0.117, 1.0, 0.2664, 0.1812, 0.117, 1.0, 0.2664, 0.1812, 0.117, 1.0, 0.2664, 0.1812, 0.117, 1.0, 0.2664, 0.1812, 0.117, 1.0, 0.2664, 0.1812, 0.117, 1.0, 0.2664, 0.1812, 0.117, 1.0, 0.2664, 0.1812, 0.117, 1.0, 0.2664, 0.1812, 0.117, 1.0, 0.4342, 0.3095, 0.06663, 1.0, 0.4342, 0.3095, 0.06663, 1.0, 0.2664, 0.1812, 0.117, 1.0, 0.4342, 0.3095, 0.06663, 1.0, 0.4342, 0.3095, 0.06663, 1.0, 0.4342, 0.3095, 0.06663, 1.0, 0.4342, 0.3095, 0.06663, 1.0, 0.4342, 0.3095, 0.06663, 1.0, 0.4342, 0.3095, 0.06663, 1.0, 0.4342, 0.3095, 0.06663, 1.0, 0.4342, 0.3095, 0.06663, 1.0, 0.4342, 0.3095, 0.06663, 1.0, 0.4342, 0.3095, 0.06663, 1.0, 0.4342, 0.3095, 0.06663, 1.0, 0.4342, 0.3095, 0.06663, 1.0, 0.4342, 0.3095, 0.06663, 1.0, 0.4342, 0.02519, 0.008023, 1.0, 0.4342, 0.3095, 0.06663, 1.0, 0.4342, 0.3095, 0.06663, 1.0, 0.4342, 0.02519, 0.008023, 1.0, 0.4342, 0.02519, 0.008023, 1.0, 0.4342, 0.02519, 0.008023, 1.0, 0.4342, 0.3095, 0.06663, 1.0, 0.4342, 0.02519, 0.008023, 1.0, 0.4342, 0.02519, 0.008023, 1.0, 0.4342, 0.02519, 0.008023, 1.0, 0.4342, 0.02519, 0.008023, 1.0, 0.4342, 0.02519, 0.008023, 1.0, 0.4342, 0.02519, 0.008023, 1.0, 0.4342, 0.02519, 0.008023, 1.0, 0.4342, 0.02519, 0.008023, 1.0, 0.4342, 0.02519, 0.008023, 1.0, 0.4342, 0.02519, 0.008023, 1.0, 0.4342, 0.02519, 0.008023, 1.0, 0.4342, 0.02519, 0.008023, 1.0, 0.4342, 0.02519, 0.008023, 1.0, 0.4342, 0.02519, 0.008023, 1.0, 0.4342, 0.02519, 0.008023, 1.0, 0.4342, 0.02519, 0.008023, 1.0, 0.4342, 0.02519, 0.008023, 1.0, 0.4342, 0.02519, 0.008023, 1.0, 0.4342, 0.02519, 0.008023, 1.0, 0.4342, 0.02519, 0.008023, 1.0, 0.4342, 0.02519, 0.008023, 1.0, 0.4342, 0.02519, 0.008023, 1.0, 0.4342, 0.02519, 0.008023, 1.0, 0.4342, 0.02519, 0.008023, 1.0, 0.4342, 0.02519, 0.008023, 1.0, 0.4342, 0.02519, 0.008023, 1.0, 0.4342, 0.02519, 0.008023, 1.0, 0.4342, 0.02519, 0.008023, 1.0, 0.4342, 0.02519, 0.008023, 1.0, 0.4342, 0.02519, 0.008023, 1.0, 0.4342, 0.02519, 0.008023, 1.0, 0.4342, 0.02519, 0.008023, 1.0, 0.2664, 0.1812, 0.117, 1.0, 0.2664, 0.1812, 0.117, 1.0, 0.2664, 0.1812, 0.117, 1.0, 0.2664, 0.1812, 0.117, 1.0, 0.2664, 0.1812, 0.117, 1.0, 0.2664, 0.1812, 0.117, 1.0, 0.2664, 0.1812, 0.117, 1.0, 0.2664, 0.1812, 0.117, 1.0, 0.2664, 0.1812, 0.117, 1.0, 0.2664, 0.1812, 0.117, 1.0, 0.4342, 0.3095, 0.06663, 1.0, 0.2664, 0.1812, 0.117, 1.0, 0.2664, 0.1812, 0.117, 1.0, 0.4342, 0.3095, 0.06663, 1.0, 0.4342, 0.3095, 0.06663, 1.0, 0.4342, 0.3095, 0.06663, 1.0, 0.4342, 0.3095, 0.06663, 1.0, 0.4342, 0.3095, 0.06663, 1.0, 0.4342, 0.3095, 0.06663, 1.0, 0.4342, 0.3095, 0.06663, 1.0, 0.4342, 0.3095, 0.06663, 1.0, 0.4342, 0.02519, 0.008023, 1.0, 0.4342, 0.3095, 0.06663, 1.0, 0.4342, 0.3095, 0.06663, 1.0, 0.4342, 0.02519, 0.008023, 1.0, 0.4342, 0.02519, 0.008023, 1.0, 0.4342, 0.02519, 0.008023, 1.0, 0.4342, 0.3095, 0.06663, 1.0, 0.4342, 0.02519, 0.008023, 1.0, 0.4342, 0.02519, 0.008023, 1.0, 0.4342, 0.02519, 0.008023, 1.0, 0.4342, 0.02519, 0.008023, 1.0, 0.4342, 0.02519, 0.008023, 1.0, 0.4342, 0.02519, 0.008023, 1.0, 0.4342, 0.02519, 0.008023, 1.0, 0.4342, 0.02519, 0.008023, 1.0, 0.4342, 0.02519, 0.008023, 1.0, 0.4342, 0.02519, 0.008023, 1.0, 0.4342, 0.02519, 0.008023, 1.0, 0.4342, 0.02519, 0.008023, 1.0, 0.4342, 0.02519, 0.008023, 1.0, 0.4342, 0.02519, 0.008023, 1.0, 0.4342, 0.02519, 0.008023, 1.0, 0.4342, 0.02519, 0.008023, 1.0, 0.4342, 0.02519, 0.008023, 1.0, 0.4342, 0.02519, 0.008023, 1.0, 0.4342, 0.02519, 0.008023, 1.0, 0.4342, 0.02519, 0.008023, 1.0, 0.4342, 0.02519, 0.008023, 1.0, 0.4342, 0.02519, 0.008023, 1.0, 0.4342, 0.02519, 0.008023, 1.0, 0.4342, 0.02519, 0.008023, 1.0, 0.4342, 0.02519, 0.008023, 1.0, 0.4342, 0.02519, 0.008023, 1.0, 0.4342, 0.02519, 0.008023, 1.0, 0.4342, 0.02519, 0.008023, 1.0, 0.4342, 0.02519, 0.008023, 1.0, 0.4342, 0.02519, 0.008023, 1.0, 0.4342, 0.02519, 0.008023, 1.0, 0.4342, 0.02519, 0.008023, 1.0, 0.4342, 0.02519, 0.008023, 1.0, 0.4342, 0.02519, 0.008023, 1.0, 0.4342, 0.02519, 0.008023, 1.0, 0.4342, 0.02519, 0.008023, 1.0, 0.2664, 0.1812, 0.117, 1.0, 0.2664, 0.1812, 0.117, 1.0, 0.2664, 0.1812, 0.117, 1.0, 0.2664, 0.1812, 0.117, 1.0, 0.2664, 0.1812, 0.117, 1.0, 0.2664, 0.1812, 0.117, 1.0, 0.2664, 0.1812, 0.117, 1.0, 0.2664, 0.1812, 0.117, 1.0, 0.2664, 0.1812, 0.117, 1.0, 0.4342, 0.3095, 0.06663, 1.0, 0.2664, 0.1812, 0.117, 1.0, 0.2664, 0.1812, 0.117, 1.0, 0.4342, 0.3095, 0.06663, 1.0, 0.4342, 0.3095, 0.06663, 1.0, 0.4342, 0.3095, 0.06663, 1.0, 0.2664, 0.1812, 0.117, 1.0, 0.4342, 0.3095, 0.06663, 1.0, 0.4342, 0.02519, 0.008023, 1.0, 0.4342, 0.3095, 0.06663, 1.0, 0.4342, 0.3095, 0.06663, 1.0, 0.4342, 0.02519, 0.008023, 1.0, 0.4342, 0.02519, 0.008023, 1.0, 0.4342, 0.02519, 0.008023, 1.0, 0.4342, 0.3095, 0.06663, 1.0, 0.4342, 0.02519, 0.008023, 1.0, 0.4342, 0.02519, 0.008023, 1.0, 0.4342, 0.02519, 0.008023, 1.0, 0.4342, 0.02519, 0.008023, 1.0, 0.4342, 0.02519, 0.008023, 1.0, 0.4342, 0.02519, 0.008023, 1.0, 0.4342, 0.02519, 0.008023, 1.0, 0.4342, 0.02519, 0.008023, 1.0, 0.4342, 0.02519, 0.008023, 1.0, 0.4342, 0.02519, 0.008023, 1.0, 0.4342, 0.02519, 0.008023, 1.0, 0.4342, 0.02519, 0.008023, 1.0, 0.4342, 0.02519, 0.008023, 1.0, 0.4342, 0.02519, 0.008023, 1.0, 0.4342, 0.02519, 0.008023, 1.0, 0.4342, 0.02519, 0.008023, 1.0, 0.4342, 0.02519, 0.008023, 1.0, 0.4342, 0.02519, 0.008023, 1.0, 0.4342, 0.02519, 0.008023, 1.0, 0.4342, 0.02519, 0.008023, 1.0, 0.4342, 0.02519, 0.008023, 1.0, 0.4342, 0.02519, 0.008023, 1.0, 0.4342, 0.02519, 0.008023, 1.0, 0.4342, 0.02519, 0.008023, 1.0, 0.4342, 0.02519, 0.008023, 1.0, 0.4342, 0.02519, 0.008023, 1.0, 0.4342, 0.02519, 0.008023, 1.0, 0.4342, 0.02519, 0.008023, 1.0, 0.4342, 0.02519, 0.008023, 1.0, 0.4342, 0.02519, 0.008023, 1.0, 0.4342, 0.02519, 0.008023, 1.0, 0.4342, 0.02519, 0.008023, 1.0, 0.4342, 0.02519, 0.008023, 1.0, 0.4342, 0.02519, 0.008023, 1.0, 0.4342, 0.02519, 0.008023, 1.0, 0.4342, 0.02519, 0.008023, 1.0, 0.4342, 0.02519, 0.008023, 1.0, 0.4342, 0.02519, 0.008023, 1.0, 0.4342, 0.02519, 0.008023, 1.0, 0.4342, 0.02519, 0.008023, 1.0, 0.2664, 0.1812, 0.117, 1.0, 0.2664, 0.1812, 0.117, 1.0, 0.2664, 0.1812, 0.117, 1.0, 0.2664, 0.1812, 0.117, 1.0, 0.2664, 0.1812, 0.117, 1.0, 0.4342, 0.3095, 0.07227, 1.0, 0.2664, 0.1812, 0.117, 1.0, 0.2664, 0.1812, 0.117, 1.0, 0.4342, 0.3095, 0.07227, 1.0, 0.4342, 0.3095, 0.06663, 1.0, 0.4342, 0.3095, 0.06663, 1.0, 0.2664, 0.1812, 0.117, 1.0, 0.4342, 0.3095, 0.06663, 1.0, 0.4342, 0.02519, 0.008023, 1.0, 0.4342, 0.3095, 0.06663, 1.0, 0.4342, 0.3095, 0.06663, 1.0, 0.4342, 0.02519, 0.008023, 1.0, 0.4342, 0.02519, 0.008023, 1.0, 0.4342, 0.02519, 0.008023, 1.0, 0.4342, 0.3095, 0.06663, 1.0, 0.4342, 0.02519, 0.008023, 1.0, 0.4342, 0.02519, 0.008023, 1.0, 0.4342, 0.02519, 0.008023, 1.0, 0.4342, 0.02519, 0.008023, 1.0, 0.4342, 0.02519, 0.008023, 1.0, 0.4342, 0.02519, 0.008023, 1.0, 0.4342, 0.02519, 0.008023, 1.0, 0.4342, 0.02519, 0.008023, 1.0, 0.4342, 0.02519, 0.008023, 1.0, 0.4342, 0.02519, 0.008023, 1.0, 0.4342, 0.02519, 0.008023, 1.0, 0.4342, 0.02519, 0.008023, 1.0, 0.4342, 0.02519, 0.008023, 1.0, 0.4342, 0.02519, 0.008023, 1.0, 0.4342, 0.02519, 0.008023, 1.0, 0.4342, 0.02519, 0.008023, 1.0, 0.4342, 0.02519, 0.008023, 1.0, 0.4342, 0.02519, 0.008023, 1.0, 0.4342, 0.02519, 0.008023, 1.0, 0.4342, 0.02519, 0.008023, 1.0, 0.4342, 0.02519, 0.008023, 1.0, 0.4342, 0.02519, 0.008023, 1.0, 0.4342, 0.02519, 0.008023, 1.0, 0.4342, 0.02519, 0.008023, 1.0, 0.4342, 0.02519, 0.008023, 1.0, 0.4342, 0.02519, 0.008023, 1.0, 0.4342, 0.02519, 0.008023, 1.0, 0.4342, 0.02519, 0.008023, 1.0, 0.4342, 0.02519, 0.008023, 1.0, 0.4342, 0.02519, 0.008023, 1.0, 0.4342, 0.02519, 0.008023, 1.0, 0.4342, 0.02519, 0.008023, 1.0, 0.4342, 0.02519, 0.008023, 1.0, 0.4342, 0.02519, 0.008023, 1.0, 0.4342, 0.02519, 0.008023, 1.0, 0.4342, 0.02519, 0.008023, 1.0, 0.4342, 0.02519, 0.008023, 1.0, 0.4342, 0.02519, 0.008023, 1.0, 0.4342, 0.02519, 0.008023, 1.0, 0.4342, 0.02519, 0.008023, 1.0, 0.4342, 0.02519, 0.008023, 1.0, 0.4342, 0.02519, 0.008023, 1.0, 0.4342, 0.02519, 0.008023, 1.0, 0.4342, 0.02519, 0.008023, 1.0, 0.2664, 0.1812, 0.117, 1.0, 0.2664, 0.1812, 0.117, 1.0, 0.2664, 0.1812, 0.117, 1.0, 0.2664, 0.1812, 0.117, 1.0, 0.2664, 0.1812, 0.117, 1.0, 0.4342, 0.3095, 0.06663, 1.0, 0.4342, 0.3095, 0.07227, 1.0, 0.2664, 0.1812, 0.117, 1.0, 0.4342, 0.3095, 0.06663, 1.0, 0.4342, 0.02519, 0.008023, 1.0, 0.4342, 0.3095, 0.06663, 1.0, 0.4342, 0.3095, 0.07227, 1.0, 0.4342, 0.02519, 0.008023, 1.0, 0.4342, 0.02519, 0.008023, 1.0, 0.4342, 0.02519, 0.008023, 1.0, 0.4342, 0.3095, 0.06663, 1.0, 0.4342, 0.02519, 0.008023, 1.0, 0.4342, 0.02519, 0.008023, 1.0, 0.4342, 0.02519, 0.008023, 1.0, 0.4342, 0.02519, 0.008023, 1.0, 0.4342, 0.02519, 0.008023, 1.0, 0.4342, 0.02519, 0.008023, 1.0, 0.4342, 0.02519, 0.008023, 1.0, 0.4342, 0.02519, 0.008023, 1.0, 0.4342, 0.02519, 0.008023, 1.0, 0.4342, 0.02519, 0.008023, 1.0, 0.4342, 0.02519, 0.008023, 1.0, 0.4342, 0.02519, 0.008023, 1.0, 0.4342, 0.02519, 0.008023, 1.0, 0.4342, 0.02519, 0.008023, 1.0, 0.4342, 0.02519, 0.008023, 1.0, 0.4342, 0.02519, 0.008023, 1.0, 0.4342, 0.02519, 0.008023, 1.0, 0.4342, 0.02519, 0.008023, 1.0, 0.4342, 0.02519, 0.008023, 1.0, 0.4342, 0.02519, 0.008023, 1.0, 0.4342, 0.02519, 0.008023, 1.0, 0.4342, 0.02519, 0.008023, 1.0, 0.4342, 0.02519, 0.008023, 1.0, 0.4342, 0.02519, 0.008023, 1.0, 0.4342, 0.02519, 0.008023, 1.0, 0.4342, 0.02519, 0.008023, 1.0, 0.4342, 0.02519, 0.008023, 1.0, 0.4342, 0.02519, 0.008023, 1.0, 0.4342, 0.02519, 0.008023, 1.0, 0.4342, 0.02519, 0.008023, 1.0, 0.4342, 0.02519, 0.008023, 1.0, 0.4342, 0.02519, 0.008023, 1.0, 0.4342, 0.02519, 0.008023, 1.0, 0.4342, 0.02519, 0.008023, 1.0, 0.4342, 0.02519, 0.008023, 1.0, 0.4342, 0.02519, 0.008023, 1.0, 0.2664, 0.1812, 0.117, 1.0, 0.305, 0.2195, 0.159, 1.0, 0.2664, 0.1812, 0.117, 1.0, 0.2664, 0.1812, 0.117, 1.0, 0.305, 0.2195, 0.159, 1.0, 0.4342, 0.3095, 0.06663, 1.0, 0.4342, 0.3095, 0.06663, 1.0, 0.2664, 0.1812, 0.117, 1.0, 0.4342, 0.3095, 0.06663, 1.0, 0.4342, 0.02519, 0.008023, 1.0, 0.4342, 0.02519, 0.008023, 1.0, 0.4342, 0.3095, 0.06663, 1.0, 0.4342, 0.02519, 0.008023, 1.0, 0.4342, 0.02519, 0.008023, 1.0, 0.4342, 0.02519, 0.008023, 1.0, 0.4342, 0.02519, 0.008023, 1.0, 0.4342, 0.02519, 0.008023, 1.0, 0.4342, 0.02519, 0.008023, 1.0, 0.4342, 0.02519, 0.008023, 1.0, 0.4342, 0.02519, 0.008023, 1.0, 0.4342, 0.02519, 0.008023, 1.0, 0.4342, 0.02519, 0.008023, 1.0, 0.4342, 0.02519, 0.008023, 1.0, 0.4342, 0.02519, 0.008023, 1.0, 0.4342, 0.02519, 0.008023, 1.0, 0.4342, 0.02519, 0.008023, 1.0, 0.4342, 0.02519, 0.008023, 1.0, 0.4342, 0.02519, 0.008023, 1.0, 0.4342, 0.02519, 0.008023, 1.0, 0.4342, 0.02519, 0.008023, 1.0, 0.4342, 0.02519, 0.008023, 1.0, 0.4342, 0.02519, 0.008023, 1.0, 0.4342, 0.02519, 0.008023, 1.0, 0.4342, 0.02519, 0.008023, 1.0, 0.4342, 0.02519, 0.008023, 1.0, 0.4342, 0.02519, 0.008023, 1.0, 0.4342, 0.02519, 0.008023, 1.0, 0.4342, 0.02519, 0.008023, 1.0, 0.4342, 0.02519, 0.008023, 1.0, 0.4342, 0.02519, 0.008023, 1.0, 0.4342, 0.02519, 0.008023, 1.0, 0.4342, 0.02519, 0.008023, 1.0, 0.4342, 0.02519, 0.008023, 1.0, 0.4342, 0.02519, 0.008023, 1.0, 0.4342, 0.02519, 0.008023, 1.0, 0.4342, 0.02519, 0.008023, 1.0, 0.4342, 0.02519, 0.008023, 1.0, 0.4342, 0.02519, 0.008023, 1.0, 0.4342, 0.02519, 0.008023, 1.0, 0.4342, 0.02519, 0.008023, 1.0, 0.4342, 0.02519, 0.008023, 1.0, 0.4342, 0.02519, 0.008023, 1.0, 0.2664, 0.1812, 0.117, 1.0, 0.2664, 0.1812, 0.117, 1.0, 0.7991, 0.7758, 0.7529, 1.0, 0.2664, 0.1812, 0.117, 1.0, 0.2664, 0.1812, 0.117, 1.0, 0.2664, 0.1812, 0.117, 1.0, 0.2664, 0.1812, 0.117, 1.0, 0.7991, 0.7758, 0.7529, 1.0, 0.2664, 0.1812, 0.117, 1.0, 0.2664, 0.1812, 0.117, 1.0, 0.2664, 0.1812, 0.117, 1.0, 0.2664, 0.1812, 0.117, 1.0, 0.2664, 0.1812, 0.117, 1.0, 0.8632, 0.8632, 0.8632, 1.0, 0.8632, 0.8632, 0.8632, 1.0, 0.2664, 0.1812, 0.117, 1.0, 0.8632, 0.8632, 0.8632, 1.0, 0.8632, 0.8632, 0.8632, 1.0, 0.8632, 0.8632, 0.8632, 1.0, 0.8632, 0.8632, 0.8632, 1.0, 0.8632, 0.8632, 0.8632, 1.0, 0.8632, 0.8632, 0.8632, 1.0, 0.8632, 0.8632, 0.8632, 1.0, 0.8632, 0.8632, 0.8632, 1.0, 0.8632, 0.8632, 0.8632, 1.0, 0.8632, 0.8632, 0.8632, 1.0, 0.8632, 0.8632, 0.8632, 1.0, 0.8632, 0.8632, 0.8632, 1.0, 0.8632, 0.8632, 0.8632, 1.0, 0.8632, 0.8632, 0.8632, 1.0, 0.8632, 0.8632, 0.8632, 1.0, 0.8632, 0.8632, 0.8632, 1.0, 0.8632, 0.8632, 0.8632, 1.0, 0.8632, 0.8632, 0.8632, 1.0, 0.8632, 0.8632, 0.8632, 1.0, 0.8632, 0.8632, 0.8632, 1.0, 0.8632, 0.8632, 0.8632, 1.0, 1.0, 0.9823, 0.1651, 1.0, 1.0, 0.9823, 0.1651, 1.0, 0.8632, 0.8632, 0.8632, 1.0, 1.0, 0.9823, 0.1651, 1.0, 1.0, 0.9823, 0.1651, 1.0, 1.0, 0.9823, 0.1651, 1.0, 1.0, 0.9823, 0.1651, 1.0, 1.0, 0.9823, 0.1651, 1.0, 1.0, 0.9823, 0.1651, 1.0, 1.0, 0.9823, 0.1651, 1.0, 1.0, 0.9823, 0.1651, 1.0, 1.0, 0.9823, 0.1651, 1.0, 1.0, 0.9823, 0.1651, 1.0, 1.0, 0.9823, 0.1651, 1.0, 1.0, 0.9823, 0.1651, 1.0, 1.0, 0.9823, 0.1651, 1.0, 1.0, 0.9823, 0.1651, 1.0, 1.0, 0.9823, 0.1651, 1.0, 1.0, 0.9823, 0.1651, 1.0, 1.0, 0.9823, 0.1651, 1.0, 1.0, 0.9823, 0.1651, 1.0, 1.0, 0.9823, 0.1651, 1.0, 1.0, 0.9823, 0.1651, 1.0, 1.0, 0.9823, 0.1651, 1.0, 1.0, 0.9823, 0.1651, 1.0, 1.0, 0.9823, 0.1651, 1.0, 1.0, 0.9823, 0.1651, 1.0, 0.4342, 0.02519, 0.008023, 1.0, 0.4342, 0.02519, 0.008023, 1.0, 0.4342, 0.02519, 0.008023, 1.0, 0.4342, 0.02519, 0.008023, 1.0, 0.4342, 0.02519, 0.008023, 1.0, 0.4342, 0.02519, 0.008023, 1.0, 0.4342, 0.02519, 0.008023, 1.0, 0.4342, 0.02519, 0.008023, 1.0, 0.4342, 0.02519, 0.008023, 1.0, 0.4342, 0.02519, 0.008023, 1.0, 0.4342, 0.02519, 0.008023, 1.0, 0.4342, 0.02519, 0.008023, 1.0, 0.4342, 0.02519, 0.008023, 1.0, 0.4342, 0.02519, 0.008023, 1.0, 0.4342, 0.02519, 0.008023, 1.0, 0.4342, 0.02519, 0.008023, 1.0, 0.4342, 0.02519, 0.008023, 1.0, 0.4342, 0.02519, 0.008023, 1.0, 0.4342, 0.02732, 0.01033, 1.0, 0.4342, 0.02519, 0.008023, 1.0, 0.4342, 0.02519, 0.008023, 1.0, 0.4342, 0.02732, 0.01033, 1.0, 0.4342, 0.02519, 0.008023, 1.0, 0.4342, 0.02519, 0.008023, 1.0, 0.4342, 0.02519, 0.008023, 1.0, 0.4342, 0.02519, 0.008023, 1.0, 0.4342, 0.02519, 0.008023, 1.0, 0.4342, 0.02519, 0.008023, 1.0, 0.4342, 0.02519, 0.008023, 1.0, 0.4342, 0.02519, 0.008023, 1.0, 0.4342, 0.02519, 0.008023, 1.0, 0.4342, 0.02519, 0.008023, 1.0, 0.4342, 0.02519, 0.008023, 1.0, 0.4342, 0.02519, 0.008023, 1.0, 0.4342, 0.02519, 0.008023, 1.0, 0.4342, 0.02519, 0.008023, 1.0, 0.4342, 0.02519, 0.008023, 1.0, 0.4342, 0.02519, 0.008023, 1.0, 0.4342, 0.02519, 0.008023, 1.0, 0.4342, 0.02519, 0.008023, 1.0, 0.4342, 0.02519, 0.008023, 1.0, 0.4342, 0.02519, 0.008023, 1.0, 0.4342, 0.02519, 0.008023, 1.0, 0.4342, 0.02519, 0.008023, 1.0, 0.4342, 0.02519, 0.008023, 1.0, 0.4342, 0.02519, 0.008023, 1.0, 0.4342, 0.02519, 0.008023, 1.0, 0.4342, 0.02519, 0.008023, 1.0, 0.4342, 0.02519, 0.008023, 1.0, 0.4342, 0.02519, 0.008023, 1.0, 0.4342, 0.02519, 0.008023, 1.0, 0.4342, 0.02519, 0.008023, 1.0, 0.4342, 0.02519, 0.008023, 1.0, 0.4342, 0.02519, 0.008023, 1.0, 0.4342, 0.02519, 0.008023, 1.0, 0.4342, 0.02519, 0.008023, 1.0, 0.4342, 0.02519, 0.008023, 1.0, 0.4342, 0.02519, 0.008023, 1.0, 0.4342, 0.02519, 0.008023, 1.0, 0.4342, 0.02519, 0.008023, 1.0, 0.4342, 0.02519, 0.008023, 1.0, 0.4342, 0.02519, 0.008023, 1.0, 0.4342, 0.02519, 0.008023, 1.0, 0.4342, 0.02519, 0.008023, 1.0, 0.4342, 0.02519, 0.008023, 1.0, 0.4342, 0.02519, 0.008023, 1.0, 0.4342, 0.02519, 0.008023, 1.0, 0.4342, 0.02519, 0.008023, 1.0, 0.4342, 0.02519, 0.008023, 1.0, 0.4342, 0.02519, 0.008023, 1.0, 0.4342, 0.02519, 0.008023, 1.0, 0.4342, 0.02519, 0.008023, 1.0, 0.4342, 0.02519, 0.008023, 1.0, 0.4342, 0.02519, 0.008023, 1.0, 0.4342, 0.02519, 0.008023, 1.0, 0.4342, 0.02519, 0.008023, 1.0, 0.4342, 0.02519, 0.008023, 1.0, 0.4342, 0.02519, 0.008023, 1.0, 0.4342, 0.02519, 0.008023, 1.0, 0.4342, 0.02519, 0.008023, 1.0, 0.4342, 0.02519, 0.008023, 1.0, 0.4342, 0.02519, 0.008023, 1.0, 0.4342, 0.02519, 0.008023, 1.0, 0.4342, 0.02519, 0.008023, 1.0, 0.4342, 0.02519, 0.008023, 1.0, 0.4342, 0.02519, 0.008023, 1.0, 0.4342, 0.02519, 0.008023, 1.0, 0.4342, 0.02519, 0.008023, 1.0, 0.4342, 0.02519, 0.008023, 1.0, 0.4342, 0.02519, 0.008023, 1.0, 0.4342, 0.02519, 0.008023, 1.0, 0.4342, 0.02519, 0.008023, 1.0, 0.4342, 0.02519, 0.008023, 1.0, 0.4342, 0.02519, 0.008023, 1.0, 0.4342, 0.02519, 0.008023, 1.0, 0.4342, 0.02519, 0.008023, 1.0, 0.4342, 0.02519, 0.008023, 1.0, 0.4342, 0.02519, 0.008023, 1.0, 0.4342, 0.02519, 0.008023, 1.0, 0.4342, 0.02519, 0.008023, 1.0, 0.4342, 0.02519, 0.008023, 1.0, 0.4342, 0.02519, 0.008023, 1.0, 0.4342, 0.02519, 0.008023, 1.0, 0.4342, 0.02519, 0.008023, 1.0, 0.4342, 0.02519, 0.008023, 1.0, 0.4342, 0.02519, 0.008023, 1.0, 0.4342, 0.02519, 0.008023, 1.0, 0.4342, 0.02519, 0.008023, 1.0, 0.4342, 0.02519, 0.008023, 1.0, 0.4342, 0.02519, 0.008023, 1.0, 0.4342, 0.02519, 0.008023, 1.0, 0.4342, 0.02519, 0.008023, 1.0, 0.4342, 0.02519, 0.008023, 1.0, 0.4342, 0.02519, 0.008023, 1.0, 0.4342, 0.02519, 0.008023, 1.0, 0.4342, 0.02519, 0.008023, 1.0, 0.4342, 0.02519, 0.008023, 1.0, 0.4342, 0.02519, 0.008023, 1.0, 0.4342, 0.02519, 0.008023, 1.0, 0.4342, 0.02519, 0.008023, 1.0, 0.4342, 0.02519, 0.008023, 1.0, 0.4342, 0.02519, 0.008023, 1.0, 0.4342, 0.02519, 0.008023, 1.0, 0.4342, 0.02519, 0.008023, 1.0, 0.4342, 0.02519, 0.008023, 1.0, 0.4342, 0.02519, 0.008023, 1.0, 0.4342, 0.02519, 0.008023, 1.0, 0.4342, 0.02519, 0.008023, 1.0, 0.4342, 0.02519, 0.008023, 1.0, 0.4342, 0.02519, 0.008023, 1.0, 0.4342, 0.02519, 0.008023, 1.0, 0.4342, 0.02519, 0.008023, 1.0, 0.4342, 0.02519, 0.008023, 1.0, 0.4342, 0.02519, 0.008023, 1.0, 0.4342, 0.02519, 0.008023, 1.0, 0.4342, 0.02519, 0.008023, 1.0, 0.4342, 0.02519, 0.008023, 1.0, 0.4342, 0.02519, 0.008023, 1.0, 0.4342, 0.02519, 0.008023, 1.0, 0.4342, 0.02519, 0.008023, 1.0, 0.4342, 0.02519, 0.008023, 1.0, 0.4342, 0.02519, 0.008023, 1.0, 0.4342, 0.02519, 0.008023, 1.0, 0.4342, 0.02519, 0.008023, 1.0, 0.4342, 0.02519, 0.008023, 1.0, 0.4342, 0.02519, 0.008023, 1.0, 0.4342, 0.02519, 0.008023, 1.0, 0.4342, 0.02519, 0.008023, 1.0, 0.4342, 0.02519, 0.008023, 1.0, 0.4342, 0.02519, 0.008023, 1.0, 0.4342, 0.02519, 0.008023, 1.0, 0.4342, 0.02519, 0.008023, 1.0, 0.4342, 0.02519, 0.008023, 1.0, 0.4342, 0.02519, 0.008023, 1.0, 0.4342, 0.02519, 0.008023, 1.0, 0.4342, 0.02519, 0.008023, 1.0, 0.4342, 0.02519, 0.008023, 1.0, 0.4342, 0.02519, 0.008023, 1.0, 0.4342, 0.02519, 0.008023, 1.0, 0.4342, 0.02519, 0.008023, 1.0, 0.4342, 0.02519, 0.008023, 1.0, 0.4342, 0.02519, 0.008023, 1.0, 0.4342, 0.02519, 0.008023, 1.0, 0.4342, 0.02519, 0.008023, 1.0, 0.4342, 0.02519, 0.008023, 1.0, 0.4342, 0.02519, 0.008023, 1.0, 0.4342, 0.02519, 0.008023, 1.0, 0.4342, 0.02519, 0.008023, 1.0, 0.4342, 0.02519, 0.008023, 1.0, 0.4342, 0.02519, 0.008023, 1.0, 0.4342, 0.02519, 0.008023, 1.0, 0.4342, 0.02519, 0.008023, 1.0, 0.4342, 0.02519, 0.008023, 1.0, 0.4342, 0.02519, 0.008023, 1.0, 0.4342, 0.02519, 0.008023, 1.0, 0.4342, 0.02519, 0.008023, 1.0, 0.4342, 0.02519, 0.008023, 1.0, 0.4342, 0.02519, 0.008023, 1.0, 0.4342, 0.02519, 0.008023, 1.0, 0.4342, 0.02519, 0.008023, 1.0, 0.4342, 0.02519, 0.008023, 1.0, 0.4342, 0.02519, 0.008023, 1.0, 0.4342, 0.02519, 0.008023, 1.0, 0.4342, 0.02519, 0.008023, 1.0, 0.4342, 0.02519, 0.008023, 1.0, 0.4342, 0.02519, 0.008023, 1.0, 0.4342, 0.02519, 0.008023, 1.0, 0.4342, 0.02519, 0.008023, 1.0, 0.4342, 0.02519, 0.008023, 1.0, 0.4342, 0.02519, 0.008023, 1.0, 0.4342, 0.02519, 0.008023, 1.0, 0.4342, 0.02519, 0.008023, 1.0])
me_lod0.materials.append(mat_material)
me_lod0.update()

# ---- objects
ob_camera = bpy.data.objects.new('Camera', cam_camera_001)
ob_lod0 = bpy.data.objects.new('lod0', me_lod0)

# ---- transforms, parenting, visibility, modifiers, constraints
ob_camera.location = (1277.0, 985.3, 178.0)
ob_camera.rotation_euler = (1.548, -0.0, 2.117)
ob_lod0.location = (0.0, 0.0, 0.0)

# ---- collection membership
col_collection.objects.link(ob_camera)
col_lod0.objects.link(ob_lod0)

# ---- scene / render settings (as saved in the file)
scene.camera = ob_camera
scene.frame_start = 1; scene.frame_end = 250; scene.frame_set(1)
scene.render.engine = 'BLENDER_EEVEE_NEXT'
scene.render.resolution_x = 640
scene.render.resolution_y = 480
bpy.context.view_layer.update()

# ---- added for rendering (the .blend has no usable light): sun
light_auto_sun = bpy.data.lights.new('AutoSun', 'SUN')
light_auto_sun.energy = 3.0
light_auto_sun.angle = 0.0523599
ob_auto_sun = bpy.data.objects.new('AutoSun', light_auto_sun)
scene.collection.objects.link(ob_auto_sun)
ob_auto_sun.rotation_euler = (0.872665, 0.174533, 0.523599)
bpy.context.view_layer.update()
